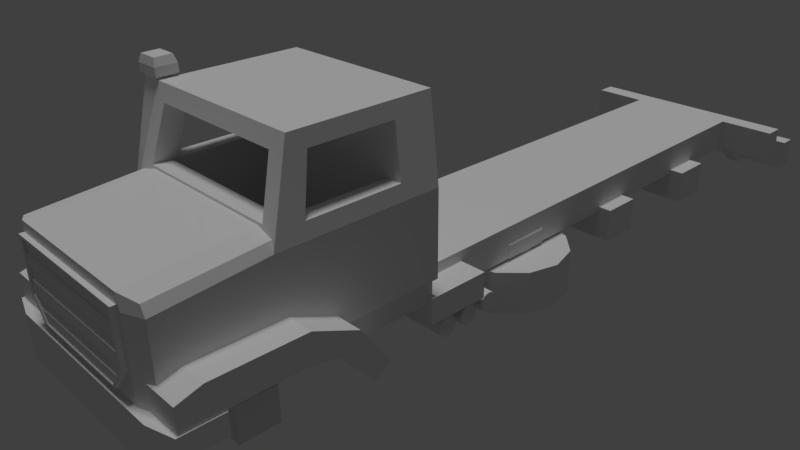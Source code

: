 # Source: Zetros.blend  (saved by Blender 2.78.0; exported with 4.5.12 LTS)
import bpy
from mathutils import Matrix  # noqa: F401  (used for matrix-valued properties, if any)

bpy.ops.wm.read_factory_settings(use_empty=True)
scene = bpy.context.scene
scene.name = 'Scene'

# ---- collections
col_collection_1 = bpy.data.collections.new('Collection 1'); scene.collection.children.link(col_collection_1)

# ---- materials (node trees are filled in below, after node groups)
mat_zetros = bpy.data.materials.new('zetros')
mat_zetros.alpha_threshold = 0.0
mat_zetros.use_transparent_shadow = False
mat_zetros.roughness = 0.5

# ---- material node trees

# ---- world
world_world = bpy.data.worlds.new('World'); scene.world = world_world
world_world.color = (0.05088, 0.05088, 0.05088)
world_world.use_sun_shadow = False
world_world.sun_shadow_jitter_overblur = 0.0
world_world.cycles.sampling_method = 'MANUAL'

# ---- cameras
cam_camera = bpy.data.cameras.new('Camera')
cam_camera.clip_end = 100.0
cam_camera.lens = 35.0
cam_camera.sensor_width = 32.0
cam_camera.sensor_height = 18.0
cam_camera.ortho_scale = 7.314
cam_camera.dof.focus_distance = 0.0
cam_camera.dof.aperture_fstop = 128.0

# ---- lights
light_hemi = bpy.data.lights.new('Hemi', 'SUN')
light_hemi.transmission_factor = 0.0
light_hemi.angle = 0.1993
light_hemi.energy = 1.0
light_hemi.shadow_buffer_clip_start = 0.5
light_hemi.shadow_soft_size = 0.1
light_hemi.shadow_cascade_max_distance = 1000.0

# ---- meshes
me_cube_009 = bpy.data.meshes.new('Cube.009')
me_cube_009.from_pydata([(0.5649, 7.112, -0.9883), (0.5649, 7.112, -3.609), (0.09983, 6.853, -0.9883), (0.09983, 6.853, -3.609), (-0.2406, 6.146, -0.9883), (-0.2406, 6.146, -3.609), (-0.3653, 5.18, -0.9883), (-0.3653, 5.18, -3.609), (-0.2406, 4.214, -0.9883), (-0.2406, 4.214, -3.609), (0.09983, 3.507, -0.9883), (0.09983, 3.507, -3.609), (0.5649, 3.248, -0.9883), (0.5649, 3.248, -3.609), (1.03, 3.507, -0.9883), (1.03, 3.507, -3.609), (1.37, 4.214, -0.9883), (1.37, 4.214, -3.609), (1.495, 5.18, -0.9883), (1.495, 5.18, -3.609), (1.37, 6.146, -0.9883), (1.37, 6.146, -3.609), (1.03, 6.853, -0.9883), (1.03, 6.853, -3.609), (0.7706, 4.272, -0.8022), (0.7706, 5.837, -0.8022), (0.9571, 4.272, -0.8022), (0.9571, 4.272, 0.0245), (0.9571, 5.837, -0.8022), (0.9571, 5.837, 0.0245), (0.7706, 4.272, 0.2776), (0.7706, 5.837, 0.2776), (0.9121, 5.837, 0.2776), (0.9121, 4.272, 0.2776), (0.5649, 5.953, -0.3197), (0.5649, 5.953, -1.368), (0.3789, 5.849, -0.3197), (0.3789, 5.849, -1.368), (0.2427, 5.566, -0.3197), (0.2427, 5.566, -1.368), (0.1928, 5.18, -0.3197), (0.1928, 5.18, -1.368), (0.2427, 4.793, -0.3197), (0.2427, 4.793, -1.368), (0.3789, 4.511, -0.3197), (0.3789, 4.511, -1.368), (0.5649, 4.407, -0.3197), (0.5649, 4.407, -1.368), (0.7509, 4.511, -0.3197), (0.7509, 4.511, -1.368), (0.8871, 4.793, -0.3197), (0.8871, 4.793, -1.368), (0.937, 5.18, -0.3197), (0.937, 5.18, -1.368), (0.8871, 5.566, -0.3197), (0.8871, 5.566, -1.368), (0.7509, 5.849, -0.3197), (0.7509, 5.849, -1.368), (0.3196, 8.649, -2.292), (0.3196, 8.649, -0.8334), (-0.3196, 8.649, -2.292), (-0.3196, 8.649, -0.8334), (0.3196, 14.84, -2.292), (0.3196, 14.84, -0.8334), (-0.3196, 14.84, -2.292), (-0.3196, 14.84, -0.8334), (-1.132, 13.3, -2.604), (-1.132, 13.3, -0.5209), (-1.132, 14.63, -2.604), (-1.132, 14.63, -0.5209), (1.132, 13.3, -2.604), (1.132, 13.3, -0.5209), (1.132, 14.63, -2.604), (1.132, 14.63, -0.5209), (-1.132, 8.907, -2.604), (-1.132, 8.907, -0.5209), (-1.132, 10.23, -2.604), (-1.132, 10.23, -0.5209), (1.132, 8.907, -2.604), (1.132, 8.907, -0.5209), (1.132, 10.23, -2.604), (1.132, 10.23, -0.5209), (-0.88, 16.87, -0.7995), (-0.88, 16.87, 1.201), (0.88, 16.87, -0.7995), (0.88, 16.87, 1.201), (-1.0, -7.051, -0.7995), (-1.0, -7.051, 1.201), (1.0, -7.051, 1.201), (1.0, -7.051, -0.7995), (-0.88, 17.54, 1.201), (-0.88, 17.54, -0.7995), (0.88, 17.54, 1.201), (0.88, 17.54, -0.7995), (-0.616, 17.54, 1.201), (-0.616, 17.54, -0.7995), (0.6556, 17.54, 1.201), (0.6556, 17.54, -0.7995), (-1.775, 16.87, 1.201), (-1.775, 16.87, -0.7995), (1.775, 16.87, 1.201), (1.775, 16.87, -0.7995), (-1.775, 17.54, 1.201), (-1.775, 17.54, -0.7995), (1.775, 17.54, 1.201), (1.775, 17.54, -0.7995), (-0.88, 18.69, -0.8649), (-0.88, 18.69, -2.865), (0.6556, 18.69, -0.8649), (0.88, 18.69, -0.8649), (0.88, 18.69, -2.865), (-0.616, 18.69, -2.865), (-0.616, 18.69, -0.8649), (0.6556, 18.69, -2.865), (-0.88, 19.2, -0.8649), (-0.88, 19.2, -2.865), (0.6556, 19.2, -0.8649), (0.88, 19.2, -0.8649), (0.88, 19.2, -2.865), (-0.616, 19.2, -2.865), (-0.616, 19.2, -0.8649), (0.6556, 19.2, -2.865), (-1.609, 19.2, -0.8649), (-1.609, 19.2, -2.865), (1.609, 19.2, -0.8649), (1.609, 19.2, -2.865), (-1.609, 19.74, -0.8649), (-1.609, 19.74, -2.865), (1.609, 19.74, -0.8649), (1.609, 19.74, -2.865), (-1.793, 2.263, -1.873), (-1.793, 2.263, 0.8911), (-1.793, 4.613, -1.873), (-1.793, 4.613, 0.8911), (-0.9553, 2.263, -1.873), (-0.9553, 2.263, 0.8911), (-0.9553, 4.613, -1.873), (-0.9553, 4.613, 0.8911), (-1.751, 2.126, -1.735), (-1.751, 2.126, 0.7529), (-1.751, 4.751, 0.7529), (-1.751, 4.751, -1.735), (-0.9971, 4.751, 0.7529), (-0.9971, 4.751, -1.735), (-0.9971, 2.126, 0.7529), (-0.9971, 2.126, -1.735), (-1.793, 4.378, 0.8911), (-1.793, 4.378, -1.873), (-0.9553, 4.378, 0.8911), (-0.9553, 4.378, -1.873), (-1.793, 2.792, -1.873), (-0.9553, 2.792, 0.8911), (-1.793, 2.792, 0.8911), (-0.9553, 2.792, -1.873), (-1.793, 2.527, -1.873), (-0.9553, 2.527, 0.8911), (-1.793, 2.527, 0.8911), (-0.9553, 2.527, -1.873), (-1.821, 4.371, 0.9853), (-1.821, 4.604, 0.9853), (-1.821, 4.604, -1.967), (-0.9267, 4.604, 0.9853), (-0.9267, 4.604, -1.967), (-0.9267, 4.371, -1.967), (-1.821, 4.371, -1.967), (-0.9267, 4.371, 0.9853), (-1.821, 2.537, 0.9853), (-1.821, 2.799, 0.9853), (-0.9267, 2.537, -1.967), (-0.9267, 2.799, -1.967), (-1.821, 2.799, -1.967), (-0.9267, 2.799, 0.9853), (-1.821, 2.537, -1.967), (-0.9267, 2.537, 0.9853), (-0.9267, 4.604, 0.3949), (-0.9267, 4.371, 0.3949), (-0.9267, 2.799, 0.3949), (-0.9267, 2.537, 0.3949), (-0.9267, 4.604, -1.061), (-0.9267, 4.371, -1.061), (-0.9267, 2.799, -1.061), (-0.9267, 2.537, -1.061), (-0.8545, 4.604, -1.061), (-0.8545, 4.371, -1.061), (-0.8545, 2.799, -1.061), (-0.8545, 2.537, -1.061), (-0.7271, 2.537, 0.3949), (-0.7271, 2.799, 0.3949), (-0.7271, 4.371, 0.3949), (-0.7271, 4.604, 0.3949), (-0.7271, 4.604, -0.8698), (-0.7271, 4.371, -0.8698), (-0.7271, 2.799, -0.8698), (-0.7271, 2.537, -0.8698), (0.5799, 0.7289, -1.446), (0.5799, 0.7289, -0.9307), (0.5799, 0.7807, -1.446), (0.5799, 0.7807, -0.9307), (1.301, 0.7289, -1.446), (1.301, 0.7289, -0.9307), (1.301, 0.7807, -1.446), (1.301, 0.7807, -0.9307), (0.5799, 1.613, -1.446), (0.5799, 1.613, -0.9307), (0.5799, 1.665, -1.446), (0.5799, 1.665, -0.9307), (1.301, 1.613, -1.446), (1.301, 1.613, -0.9307), (1.301, 1.665, -1.446), (1.301, 1.665, -0.9307), (0.3925, 0.7066, -1.741), (0.3925, 0.7066, -1.226), (0.3925, 2.626, -1.741), (0.3925, 2.626, -1.226), (0.6824, 0.7066, -1.741), (0.6824, 0.7066, -1.226), (0.6824, 2.626, -1.741), (0.6824, 2.626, -1.226), (0.9388, 0.7066, -1.741), (0.9388, 0.7066, -1.226), (0.9388, 2.626, -1.741), (0.9388, 2.626, -1.226), (1.229, 0.7066, -1.741), (1.229, 0.7066, -1.226), (1.229, 2.626, -1.741), (1.229, 2.626, -1.226), (1.361, 2.767, -1.438), (0.3536, 2.767, -1.438), (1.361, 2.726, -1.147), (0.3536, 2.726, -1.147), (1.361, 2.613, -0.9338), (0.3536, 2.613, -0.9337), (1.361, 2.458, -0.8558), (0.3536, 2.458, -0.8558), (1.361, 2.304, -0.9338), (0.3536, 2.304, -0.9337), (1.361, 2.19, -1.147), (0.3536, 2.19, -1.147), (1.361, 2.149, -1.438), (0.3536, 2.149, -1.438), (1.361, 2.19, -1.729), (0.3536, 2.19, -1.729), (1.361, 2.304, -1.942), (0.3536, 2.304, -1.942), (1.361, 2.458, -2.02), (0.3536, 2.458, -2.02), (1.361, 2.613, -1.942), (0.3536, 2.613, -1.942), (1.361, 2.726, -1.729), (0.3536, 2.726, -1.729), (1.361, 1.939, -1.555), (0.3536, 1.939, -1.555), (1.361, 1.898, -1.264), (0.3536, 1.898, -1.264), (1.361, 1.785, -1.051), (0.3536, 1.785, -1.051), (1.361, 1.63, -0.973), (0.3536, 1.63, -0.973), (1.361, 1.476, -1.051), (0.3536, 1.476, -1.051), (1.361, 1.362, -1.264), (0.3536, 1.362, -1.264), (1.361, 1.321, -1.555), (0.3536, 1.321, -1.555), (1.361, 1.362, -1.846), (0.3536, 1.362, -1.846), (1.361, 1.476, -2.059), (0.3536, 1.476, -2.059), (1.361, 1.63, -2.137), (0.3536, 1.63, -2.137), (1.361, 1.785, -2.059), (0.3536, 1.785, -2.059), (1.361, 1.898, -1.846), (0.3536, 1.898, -1.846), (1.361, 1.118, -1.555), (0.3536, 1.118, -1.555), (1.361, 1.076, -1.264), (0.3536, 1.076, -1.264), (1.361, 0.9632, -1.051), (0.3536, 0.9632, -1.051), (1.361, 0.8086, -0.973), (0.3536, 0.8086, -0.973), (1.361, 0.654, -1.051), (0.3536, 0.654, -1.051), (1.361, 0.5409, -1.264), (0.3536, 0.5409, -1.264), (1.361, 0.4995, -1.555), (0.3536, 0.4995, -1.555), (1.361, 0.5409, -1.846), (0.3536, 0.5409, -1.846), (1.361, 0.654, -2.059), (0.3536, 0.654, -2.059), (1.361, 0.8086, -2.137), (0.3536, 0.8086, -2.137), (1.361, 0.9632, -2.059), (0.3536, 0.9632, -2.059), (1.361, 1.076, -1.846), (0.3536, 1.076, -1.846), (0.7939, 0.2066, -0.9452), (0.7939, 0.2066, 0.5748), (0.7939, 2.207, -0.9452), (0.7939, 2.207, 0.5748), (1.374, 0.2066, -0.9452), (1.374, 0.2066, 0.5748), (1.374, 2.207, -0.9452), (1.374, 2.207, 0.5748)], [], [(0, 1, 3, 2), (2, 3, 5, 4), (4, 5, 7, 6), (6, 7, 9, 8), (8, 9, 11, 10), (10, 11, 13, 12), (12, 13, 15, 14), (14, 15, 17, 16), (16, 17, 19, 18), (18, 19, 21, 20), (3, 1, 23, 21, 19, 17, 15, 13, 11, 9, 7, 5), (20, 21, 23, 22), (22, 23, 1, 0), (0, 2, 4, 6, 8, 10, 12, 14, 16, 18, 20, 22), (177, 186, 187, 176), (159, 160, 164, 158), (29, 27, 26, 28), (25, 31, 32, 29, 28), (24, 25, 28, 26), (33, 32, 31, 30), (27, 29, 32, 33), (34, 35, 37, 36), (36, 37, 39, 38), (38, 39, 41, 40), (40, 41, 43, 42), (42, 43, 45, 44), (44, 45, 47, 46), (46, 47, 49, 48), (48, 49, 51, 50), (50, 51, 53, 52), (52, 53, 55, 54), (37, 35, 57, 55, 53, 51, 49, 47, 45, 43, 41, 39), (54, 55, 57, 56), (56, 57, 35, 34), (34, 36, 38, 40, 42, 44, 46, 48, 50, 52, 54, 56), (59, 61, 60, 58), (61, 65, 64, 60), (65, 63, 62, 64), (63, 59, 58, 62), (58, 60, 64, 62), (63, 65, 61, 59), (67, 69, 68, 66), (69, 73, 72, 68), (73, 71, 70, 72), (71, 67, 66, 70), (66, 68, 72, 70), (71, 73, 69, 67), (75, 77, 76, 74), (77, 81, 80, 76), (81, 79, 78, 80), (79, 75, 74, 78), (74, 76, 80, 78), (79, 81, 77, 75), (82, 86, 87, 83), (154, 156, 166, 172), (82, 99, 103, 91, 95, 97, 93, 105, 101, 84, 89, 86), (175, 188, 189, 174), (90, 91, 103, 102), (96, 92, 109, 108), (167, 170, 172, 166), (94, 96, 97, 95), (100, 101, 105, 104), (99, 98, 102, 103), (85, 84, 101, 100), (82, 83, 98, 99), (93, 92, 104, 105), (93, 97, 113, 110), (174, 189, 190, 182, 178), (90, 94, 112, 106), (95, 91, 107, 111), (110, 113, 121, 119, 111, 107, 115, 123, 127, 129, 125, 118), (148, 149, 163, 179, 175, 165), (106, 112, 120, 116, 108, 109, 117, 124, 128, 126, 122, 114), (91, 90, 106, 114, 115, 107), (117, 118, 125, 124), (119, 121, 116, 120), (124, 125, 129, 128), (123, 122, 126, 127), (115, 114, 122, 123), (146, 147, 150, 152), (108, 116, 121, 113, 97, 96), (134, 135, 144, 145), (151, 153, 149, 148), (135, 131, 139, 144), (150, 153, 169, 170), (137, 133, 159, 161), (136, 132, 141, 143), (133, 137, 142, 140), (110, 118, 117, 109, 92, 93), (130, 134, 145, 138), (88, 87, 86, 89), (137, 136, 143, 142), (151, 148, 146, 152), (150, 147, 149, 153), (156, 155, 173, 166), (149, 147, 164, 163), (111, 119, 120, 112, 94, 95), (146, 148, 165, 158), (135, 155, 156, 131), (130, 154, 157, 134), (152, 150, 170, 167), (85, 88, 89, 84), (164, 160, 162, 163), (165, 161, 159, 158), (178, 179, 163, 162), (172, 170, 169, 168), (173, 171, 167, 166), (180, 181, 168, 169), (157, 154, 172, 168), (136, 137, 161, 174, 178, 162), (151, 152, 167, 171), (132, 136, 162, 160), (153, 151, 171, 176, 180, 169), (139, 138, 145, 144), (155, 157, 168, 181, 177, 173), (142, 143, 141, 140), (171, 173, 177, 176), (161, 165, 175, 174), (156, 154, 130, 131), (27, 33, 30, 24, 26), (147, 146, 158, 164), (128, 129, 127, 126), (131, 130, 138, 139), (135, 134, 157, 155), (85, 100, 104, 92, 96, 94, 90, 102, 98, 83, 87, 88), (132, 133, 140, 141), (133, 132, 160, 159), (179, 178, 182, 183), (180, 176, 187, 192, 184), (183, 191, 188, 175, 179), (185, 184, 192, 193), (181, 180, 184, 185), (24, 30, 31, 25), (187, 186, 193, 192), (189, 188, 191, 190), (183, 182, 190, 191), (195, 197, 196, 194), (197, 201, 200, 196), (201, 199, 198, 200), (199, 195, 194, 198), (194, 196, 200, 198), (199, 201, 197, 195), (203, 205, 204, 202), (205, 209, 208, 204), (209, 207, 206, 208), (207, 203, 202, 206), (202, 204, 208, 206), (207, 209, 205, 203), (211, 213, 212, 210), (213, 217, 216, 212), (217, 215, 214, 216), (215, 211, 210, 214), (210, 212, 216, 214), (215, 217, 213, 211), (219, 221, 220, 218), (221, 225, 224, 220), (225, 223, 222, 224), (223, 219, 218, 222), (218, 220, 224, 222), (223, 225, 221, 219), (226, 227, 229, 228), (228, 229, 231, 230), (230, 231, 233, 232), (232, 233, 235, 234), (234, 235, 237, 236), (236, 237, 239, 238), (238, 239, 241, 240), (240, 241, 243, 242), (242, 243, 245, 244), (244, 245, 247, 246), (229, 227, 249, 247, 245, 243, 241, 239, 237, 235, 233, 231), (246, 247, 249, 248), (248, 249, 227, 226), (226, 228, 230, 232, 234, 236, 238, 240, 242, 244, 246, 248), (250, 251, 253, 252), (252, 253, 255, 254), (254, 255, 257, 256), (256, 257, 259, 258), (258, 259, 261, 260), (260, 261, 263, 262), (262, 263, 265, 264), (264, 265, 267, 266), (266, 267, 269, 268), (268, 269, 271, 270), (253, 251, 273, 271, 269, 267, 265, 263, 261, 259, 257, 255), (270, 271, 273, 272), (272, 273, 251, 250), (250, 252, 254, 256, 258, 260, 262, 264, 266, 268, 270, 272), (274, 275, 277, 276), (276, 277, 279, 278), (278, 279, 281, 280), (280, 281, 283, 282), (282, 283, 285, 284), (284, 285, 287, 286), (286, 287, 289, 288), (288, 289, 291, 290), (290, 291, 293, 292), (292, 293, 295, 294), (277, 275, 297, 295, 293, 291, 289, 287, 285, 283, 281, 279), (294, 295, 297, 296), (296, 297, 275, 274), (274, 276, 278, 280, 282, 284, 286, 288, 290, 292, 294, 296), (299, 301, 300, 298), (301, 305, 304, 300), (305, 303, 302, 304), (303, 299, 298, 302), (298, 300, 304, 302), (303, 305, 301, 299), (185, 193, 186, 177, 181)])
_uv = me_cube_009.uv_layers.new(name='UVMap')
_uv.uv.foreach_set('vector', [0.4796, 0.2419, 0.537, 0.2419, 0.537, 0.2993, 0.4796, 0.2993, 0.4796, 0.2419, 0.537, 0.2419, 0.537, 0.2993, 0.4796, 0.2993, 0.4796, 0.2419, 0.537, 0.2419, 0.537, 0.2993, 0.4796, 0.2993, 0.4796, 0.2419, 0.537, 0.2419, 0.537, 0.2993, 0.4796, 0.2993, 0.4796, 0.2419, 0.537, 0.2419, 0.537, 0.2993, 0.4796, 0.2993, 0.4796, 0.2419, 0.537, 0.2419, 0.537, 0.2993, 0.4796, 0.2993, 0.4796, 0.2419, 0.537, 0.2419, 0.537, 0.2993, 0.4796, 0.2993, 0.4796, 0.2419, 0.537, 0.2419, 0.537, 0.2993, 0.4796, 0.2993, 0.4796, 0.2419, 0.537, 0.2419, 0.537, 0.2993, 0.4796, 0.2993, 0.4796, 0.2419, 0.537, 0.2419, 0.537, 0.2993, 0.4796, 0.2993, 0.5083, 0.2993, 0.5226, 0.2954, 0.5331, 0.2849, 0.537, 0.2706, 0.5331, 0.2562, 0.5226, 0.2457, 0.5083, 0.2419, 0.4939, 0.2457, 0.4834, 0.2562, 0.4796, 0.2706, 0.4834, 0.2849, 0.4939, 0.2954, 0.4796, 0.2419, 0.537, 0.2419, 0.537, 0.2993, 0.4796, 0.2993, 0.4796, 0.2419, 0.537, 0.2419, 0.537, 0.2993, 0.4796, 0.2993, 0.5083, 0.2993, 0.5226, 0.2954, 0.5331, 0.2849, 0.537, 0.2706, 0.5331, 0.2562, 0.5226, 0.2457, 0.5083, 0.2419, 0.4939, 0.2457, 0.4834, 0.2562, 0.4796, 0.2706, 0.4834, 0.2849, 0.4939, 0.2954, 0.5651, 0.2349, 0.5766, 0.2349, 0.5766, 0.2458, 0.5651, 0.2458, 0.5139, 0.3204, 0.5139, 0.3204, 0.5139, 0.3108, 0.5139, 0.3108, 0.1368, 0.2693, 0.1368, 0.2616, 0.1368, 0.2616, 0.1368, 0.2693, 0.1356, 0.2693, 0.1356, 0.2693, 0.1365, 0.2693, 0.1368, 0.2693, 0.1368, 0.2693, 0.1356, 0.2616, 0.1356, 0.2693, 0.1368, 0.2693, 0.1368, 0.2616, 0.1365, 0.2616, 0.1365, 0.2693, 0.1356, 0.2693, 0.1356, 0.2616, 0.1368, 0.2616, 0.1368, 0.2693, 0.1365, 0.2693, 0.1365, 0.2616, 0.1342, 0.2699, 0.1342, 0.2699, 0.1329, 0.2694, 0.1329, 0.2694, 0.1329, 0.2694, 0.1329, 0.2694, 0.132, 0.268, 0.132, 0.268, 0.132, 0.268, 0.132, 0.268, 0.1316, 0.2661, 0.1316, 0.2661, 0.1316, 0.2661, 0.1316, 0.2661, 0.132, 0.2642, 0.132, 0.2642, 0.132, 0.2642, 0.132, 0.2642, 0.1329, 0.2628, 0.1329, 0.2628, 0.1329, 0.2628, 0.1329, 0.2628, 0.1342, 0.2623, 0.1342, 0.2623, 0.1342, 0.2623, 0.1342, 0.2623, 0.1354, 0.2628, 0.1354, 0.2628, 0.1354, 0.2628, 0.1354, 0.2628, 0.1363, 0.2642, 0.1363, 0.2642, 0.1363, 0.2642, 0.1363, 0.2642, 0.1367, 0.2661, 0.1367, 0.2661, 0.1367, 0.2661, 0.1367, 0.2661, 0.1363, 0.268, 0.1363, 0.268, 0.1329, 0.2694, 0.1342, 0.2699, 0.1354, 0.2694, 0.1363, 0.268, 0.1367, 0.2661, 0.1363, 0.2642, 0.1354, 0.2628, 0.1342, 0.2623, 0.1329, 0.2628, 0.132, 0.2642, 0.1316, 0.2661, 0.132, 0.268, 0.1363, 0.268, 0.1363, 0.268, 0.1354, 0.2694, 0.1354, 0.2694, 0.1354, 0.2694, 0.1354, 0.2694, 0.1342, 0.2699, 0.1342, 0.2699, 0.1342, 0.2699, 0.1329, 0.2694, 0.132, 0.268, 0.1316, 0.2661, 0.132, 0.2642, 0.1329, 0.2628, 0.1342, 0.2623, 0.1354, 0.2628, 0.1363, 0.2642, 0.1367, 0.2661, 0.1363, 0.268, 0.1354, 0.2694, 0.1325, 0.2831, 0.1281, 0.2831, 0.1281, 0.2831, 0.1325, 0.2831, 0.1281, 0.2831, 0.1281, 0.3135, 0.1281, 0.3135, 0.1281, 0.2831, 0.1281, 0.3135, 0.1325, 0.3135, 0.1325, 0.3135, 0.1281, 0.3135, 0.1325, 0.3135, 0.1325, 0.2831, 0.1325, 0.2831, 0.1325, 0.3135, 0.1325, 0.2831, 0.1281, 0.2831, 0.1281, 0.3135, 0.1325, 0.3135, 0.1325, 0.3135, 0.1281, 0.3135, 0.1281, 0.2831, 0.1325, 0.2831, 0.1226, 0.3059, 0.1226, 0.3125, 0.1226, 0.3125, 0.1226, 0.3059, 0.1226, 0.3125, 0.138, 0.3125, 0.138, 0.3125, 0.1226, 0.3125, 0.138, 0.3125, 0.138, 0.3059, 0.138, 0.3059, 0.138, 0.3125, 0.138, 0.3059, 0.1226, 0.3059, 0.1226, 0.3059, 0.138, 0.3059, 0.1226, 0.3059, 0.1226, 0.3125, 0.138, 0.3125, 0.138, 0.3059, 0.138, 0.3059, 0.138, 0.3125, 0.1226, 0.3125, 0.1226, 0.3059, 0.1226, 0.2844, 0.1226, 0.2909, 0.1226, 0.2909, 0.1226, 0.2844, 0.1226, 0.2909, 0.138, 0.2909, 0.138, 0.2909, 0.1226, 0.2909, 0.138, 0.2909, 0.138, 0.2844, 0.138, 0.2844, 0.138, 0.2909, 0.138, 0.2844, 0.1226, 0.2844, 0.1226, 0.2844, 0.138, 0.2844, 0.1226, 0.2844, 0.1226, 0.2909, 0.138, 0.2909, 0.138, 0.2844, 0.138, 0.2844, 0.138, 0.2909, 0.1226, 0.2909, 0.1226, 0.2844, 0.1243, 0.3235, 0.1235, 0.2061, 0.1235, 0.2061, 0.1243, 0.3235, 0.5155, 0.2345, 0.5155, 0.2345, 0.5139, 0.2349, 0.5139, 0.2349, 0.1243, 0.3235, 0.1183, 0.3235, 0.1183, 0.3267, 0.1243, 0.3267, 0.1261, 0.3267, 0.1348, 0.3267, 0.1363, 0.3267, 0.1424, 0.3267, 0.1424, 0.3235, 0.1363, 0.3235, 0.1371, 0.2061, 0.1235, 0.2061, 0.5651, 0.3108, 0.5766, 0.3108, 0.5766, 0.3204, 0.5651, 0.3204, 0.1243, 0.3267, 0.1243, 0.3267, 0.1183, 0.3267, 0.1183, 0.3267, 0.1348, 0.3267, 0.1363, 0.3267, 0.1363, 0.3324, 0.1348, 0.3324, 0.5139, 0.2458, 0.5139, 0.2458, 0.5139, 0.2349, 0.5139, 0.2349, 0.1261, 0.3267, 0.1348, 0.3267, 0.1348, 0.3267, 0.1261, 0.3267, 0.1424, 0.3235, 0.1424, 0.3235, 0.1424, 0.3267, 0.1424, 0.3267, 0.1183, 0.3235, 0.1183, 0.3235, 0.1183, 0.3267, 0.1183, 0.3267, 0.1363, 0.3235, 0.1363, 0.3235, 0.1424, 0.3235, 0.1424, 0.3235, 0.1243, 0.3235, 0.1243, 0.3235, 0.1183, 0.3235, 0.1183, 0.3235, 0.1363, 0.3267, 0.1363, 0.3267, 0.1424, 0.3267, 0.1424, 0.3267, 0.1363, 0.3267, 0.1348, 0.3267, 0.1348, 0.3324, 0.1363, 0.3324, 0.5651, 0.3204, 0.5766, 0.3204, 0.5766, 0.3204, 0.5693, 0.3204, 0.5651, 0.3204, 0.1243, 0.3267, 0.1261, 0.3267, 0.1261, 0.3324, 0.1243, 0.3324, 0.1261, 0.3267, 0.1243, 0.3267, 0.1243, 0.3324, 0.1261, 0.3324, 0.1363, 0.3324, 0.1348, 0.3324, 0.1348, 0.3349, 0.1261, 0.3349, 0.1261, 0.3324, 0.1243, 0.3324, 0.1243, 0.3349, 0.1194, 0.3349, 0.1194, 0.3376, 0.1413, 0.3376, 0.1413, 0.3349, 0.1363, 0.3349, 0.5635, 0.3111, 0.5635, 0.3111, 0.5651, 0.3108, 0.5651, 0.3108, 0.5651, 0.3108, 0.5651, 0.3108, 0.1243, 0.3324, 0.1261, 0.3324, 0.1261, 0.3349, 0.1348, 0.3349, 0.1348, 0.3324, 0.1363, 0.3324, 0.1363, 0.3349, 0.1413, 0.3349, 0.1413, 0.3376, 0.1194, 0.3376, 0.1194, 0.3349, 0.1243, 0.3349, 0.1243, 0.3267, 0.1243, 0.3267, 0.1243, 0.3324, 0.1243, 0.3349, 0.1243, 0.3349, 0.1243, 0.3324, 0.1363, 0.3349, 0.1363, 0.3349, 0.1413, 0.3349, 0.1413, 0.3349, 0.1261, 0.3349, 0.1348, 0.3349, 0.1348, 0.3349, 0.1261, 0.3349, 0.1413, 0.3349, 0.1413, 0.3349, 0.1413, 0.3376, 0.1413, 0.3376, 0.1194, 0.3349, 0.1194, 0.3349, 0.1194, 0.3376, 0.1194, 0.3376, 0.1243, 0.3349, 0.1243, 0.3349, 0.1194, 0.3349, 0.1194, 0.3349, 0.776, 0.2954, 0.776, 0.2954, 0.776, 0.2298, 0.776, 0.2298, 0.1348, 0.3324, 0.1348, 0.3349, 0.1348, 0.3349, 0.1348, 0.3324, 0.1348, 0.3267, 0.1348, 0.3267, 0.8239, 0.208, 0.8239, 0.208, 0.8215, 0.2023, 0.8215, 0.2023, 0.8239, 0.2298, 0.8239, 0.2298, 0.8239, 0.2954, 0.8239, 0.2954, 0.8239, 0.208, 0.776, 0.208, 0.7784, 0.2023, 0.8215, 0.2023, 0.5155, 0.2455, 0.5635, 0.2455, 0.5651, 0.2458, 0.5139, 0.2458, 0.5635, 0.3208, 0.5155, 0.3208, 0.5139, 0.3204, 0.5651, 0.3204, 0.8239, 0.3052, 0.776, 0.3052, 0.7784, 0.3109, 0.8215, 0.3109, 0.776, 0.3052, 0.8239, 0.3052, 0.8215, 0.3109, 0.7784, 0.3109, 0.1363, 0.3324, 0.1363, 0.3349, 0.1363, 0.3349, 0.1363, 0.3324, 0.1363, 0.3267, 0.1363, 0.3267, 0.776, 0.208, 0.8239, 0.208, 0.8215, 0.2023, 0.7784, 0.2023, 0.1371, 0.2061, 0.1235, 0.2061, 0.1235, 0.2061, 0.1371, 0.2061, 0.8239, 0.3052, 0.8239, 0.3052, 0.8215, 0.3109, 0.8215, 0.3109, 0.8239, 0.2298, 0.8239, 0.2954, 0.776, 0.2954, 0.776, 0.2298, 0.776, 0.2298, 0.776, 0.2954, 0.8239, 0.2954, 0.8239, 0.2298, 0.5155, 0.2345, 0.5635, 0.2345, 0.5651, 0.2349, 0.5139, 0.2349, 0.5635, 0.3111, 0.5155, 0.3111, 0.5139, 0.3108, 0.5651, 0.3108, 0.1261, 0.3324, 0.1261, 0.3349, 0.1261, 0.3349, 0.1261, 0.3324, 0.1261, 0.3267, 0.1261, 0.3267, 0.5155, 0.3111, 0.5635, 0.3111, 0.5651, 0.3108, 0.5139, 0.3108, 0.8239, 0.208, 0.8239, 0.2189, 0.776, 0.2189, 0.776, 0.208, 0.776, 0.208, 0.776, 0.2189, 0.8239, 0.2189, 0.8239, 0.208, 0.5155, 0.2455, 0.5155, 0.2455, 0.5139, 0.2458, 0.5139, 0.2458, 0.1363, 0.3235, 0.1371, 0.2061, 0.1371, 0.2061, 0.1363, 0.3235, 0.5139, 0.3108, 0.5139, 0.3204, 0.5651, 0.3204, 0.5651, 0.3108, 0.5651, 0.3108, 0.5651, 0.3204, 0.5139, 0.3204, 0.5139, 0.3108, 0.5651, 0.3204, 0.5651, 0.3108, 0.5651, 0.3108, 0.5651, 0.3204, 0.5139, 0.2349, 0.5139, 0.2458, 0.5651, 0.2458, 0.5651, 0.2349, 0.5651, 0.2349, 0.5651, 0.2458, 0.5139, 0.2458, 0.5139, 0.2349, 0.5651, 0.2458, 0.5651, 0.2349, 0.5651, 0.2349, 0.5651, 0.2458, 0.5635, 0.2345, 0.5155, 0.2345, 0.5139, 0.2349, 0.5651, 0.2349, 0.5635, 0.3208, 0.5635, 0.3208, 0.5651, 0.3204, 0.5651, 0.3204, 0.5651, 0.3204, 0.5651, 0.3204, 0.5635, 0.2455, 0.5155, 0.2455, 0.5139, 0.2458, 0.5651, 0.2458, 0.5155, 0.3208, 0.5635, 0.3208, 0.5651, 0.3204, 0.5139, 0.3204, 0.5635, 0.2455, 0.5635, 0.2455, 0.5651, 0.2458, 0.5651, 0.2458, 0.5651, 0.2458, 0.5651, 0.2458, 0.7784, 0.2023, 0.7784, 0.2023, 0.8215, 0.2023, 0.8215, 0.2023, 0.5635, 0.2345, 0.5635, 0.2345, 0.5651, 0.2349, 0.5651, 0.2349, 0.5651, 0.2349, 0.5651, 0.2349, 0.8215, 0.3109, 0.8215, 0.3109, 0.7784, 0.3109, 0.7784, 0.3109, 0.5651, 0.2458, 0.5651, 0.2349, 0.5651, 0.2349, 0.5651, 0.2458, 0.5651, 0.3204, 0.5651, 0.3108, 0.5651, 0.3108, 0.5651, 0.3204, 0.776, 0.2189, 0.776, 0.2189, 0.776, 0.208, 0.776, 0.208, 0.1368, 0.2616, 0.1365, 0.2616, 0.1356, 0.2616, 0.1356, 0.2616, 0.1368, 0.2616, 0.5155, 0.3111, 0.5155, 0.3111, 0.5139, 0.3108, 0.5139, 0.3108, 0.1413, 0.3376, 0.1413, 0.3376, 0.1194, 0.3376, 0.1194, 0.3376, 0.776, 0.208, 0.776, 0.208, 0.7784, 0.2023, 0.7784, 0.2023, 0.8239, 0.208, 0.8239, 0.208, 0.8239, 0.2189, 0.8239, 0.2189, 0.1363, 0.3235, 0.1424, 0.3235, 0.1424, 0.3267, 0.1363, 0.3267, 0.1348, 0.3267, 0.1261, 0.3267, 0.1243, 0.3267, 0.1183, 0.3267, 0.1183, 0.3235, 0.1243, 0.3235, 0.1235, 0.2061, 0.1371, 0.2061, 0.776, 0.3052, 0.776, 0.3052, 0.7784, 0.3109, 0.7784, 0.3109, 0.5155, 0.3208, 0.5155, 0.3208, 0.5139, 0.3204, 0.5139, 0.3204, 0.5651, 0.3108, 0.5651, 0.3204, 0.5693, 0.3204, 0.5693, 0.3108, 0.5651, 0.2458, 0.5651, 0.2458, 0.5766, 0.2458, 0.5766, 0.2458, 0.5693, 0.2458, 0.5693, 0.3108, 0.5766, 0.3108, 0.5766, 0.3108, 0.5651, 0.3108, 0.5651, 0.3108, 0.5693, 0.2349, 0.5693, 0.2458, 0.5766, 0.2458, 0.5766, 0.2349, 0.5651, 0.2349, 0.5651, 0.2458, 0.5693, 0.2458, 0.5693, 0.2349, 0.1356, 0.2616, 0.1356, 0.2616, 0.1356, 0.2693, 0.1356, 0.2693, 0.5766, 0.2458, 0.5766, 0.2349, 0.5766, 0.2349, 0.5766, 0.2458, 0.5766, 0.3204, 0.5766, 0.3108, 0.5766, 0.3108, 0.5766, 0.3204, 0.5693, 0.3108, 0.5693, 0.3204, 0.5766, 0.3204, 0.5766, 0.3108, 0.8166, 0.2351, 0.8166, 0.2373, 0.8166, 0.2373, 0.8166, 0.2351, 0.8166, 0.2373, 0.8578, 0.2373, 0.8578, 0.2373, 0.8166, 0.2373, 0.8578, 0.2373, 0.8578, 0.2351, 0.8578, 0.2351, 0.8578, 0.2373, 0.8578, 0.2351, 0.8166, 0.2351, 0.8166, 0.2351, 0.8578, 0.2351, 0.8166, 0.2351, 0.8166, 0.2373, 0.8578, 0.2373, 0.8578, 0.2351, 0.8578, 0.2351, 0.8578, 0.2373, 0.8166, 0.2373, 0.8166, 0.2351, 0.8166, 0.2717, 0.8166, 0.2738, 0.8166, 0.2738, 0.8166, 0.2717, 0.8166, 0.2738, 0.8578, 0.2738, 0.8578, 0.2738, 0.8166, 0.2738, 0.8578, 0.2738, 0.8578, 0.2717, 0.8578, 0.2717, 0.8578, 0.2738, 0.8578, 0.2717, 0.8166, 0.2717, 0.8166, 0.2717, 0.8578, 0.2717, 0.8166, 0.2717, 0.8166, 0.2738, 0.8578, 0.2738, 0.8578, 0.2717, 0.8578, 0.2717, 0.8578, 0.2738, 0.8166, 0.2738, 0.8166, 0.2717, 0.8058, 0.2342, 0.8058, 0.3135, 0.8058, 0.3135, 0.8058, 0.2342, 0.8058, 0.3135, 0.8224, 0.3135, 0.8224, 0.3135, 0.8058, 0.3135, 0.8224, 0.3135, 0.8224, 0.2342, 0.8224, 0.2342, 0.8224, 0.3135, 0.8224, 0.2342, 0.8058, 0.2342, 0.8058, 0.2342, 0.8224, 0.2342, 0.8058, 0.2342, 0.8058, 0.3135, 0.8224, 0.3135, 0.8224, 0.2342, 0.8224, 0.2342, 0.8224, 0.3135, 0.8058, 0.3135, 0.8058, 0.2342, 0.8371, 0.2342, 0.8371, 0.3135, 0.8371, 0.3135, 0.8371, 0.2342, 0.8371, 0.3135, 0.8537, 0.3135, 0.8537, 0.3135, 0.8371, 0.3135, 0.8537, 0.3135, 0.8537, 0.2342, 0.8537, 0.2342, 0.8537, 0.3135, 0.8537, 0.2342, 0.8371, 0.2342, 0.8371, 0.2342, 0.8537, 0.2342, 0.8371, 0.2342, 0.8371, 0.3135, 0.8537, 0.3135, 0.8537, 0.2342, 0.8537, 0.2342, 0.8537, 0.3135, 0.8371, 0.3135, 0.8371, 0.2342, 0.8613, 0.3194, 0.8036, 0.3194, 0.8036, 0.3177, 0.8613, 0.3177, 0.8613, 0.3177, 0.8036, 0.3177, 0.8036, 0.313, 0.8613, 0.313, 0.8613, 0.313, 0.8036, 0.313, 0.8036, 0.3066, 0.8613, 0.3066, 0.8613, 0.3066, 0.8036, 0.3066, 0.8036, 0.3002, 0.8613, 0.3002, 0.8613, 0.3002, 0.8036, 0.3002, 0.8036, 0.2956, 0.8613, 0.2956, 0.8613, 0.2956, 0.8036, 0.2956, 0.8036, 0.2938, 0.8613, 0.2938, 0.8613, 0.2938, 0.8036, 0.2938, 0.8036, 0.2956, 0.8613, 0.2956, 0.8613, 0.2956, 0.8036, 0.2956, 0.8036, 0.3002, 0.8613, 0.3002, 0.8613, 0.3002, 0.8036, 0.3002, 0.8036, 0.3066, 0.8613, 0.3066, 0.8613, 0.3066, 0.8036, 0.3066, 0.8036, 0.313, 0.8613, 0.313, 0.8036, 0.3177, 0.8036, 0.3194, 0.8036, 0.3177, 0.8036, 0.313, 0.8036, 0.3066, 0.8036, 0.3002, 0.8036, 0.2956, 0.8036, 0.2938, 0.8036, 0.2956, 0.8036, 0.3002, 0.8036, 0.3066, 0.8036, 0.313, 0.8613, 0.313, 0.8036, 0.313, 0.8036, 0.3177, 0.8613, 0.3177, 0.8613, 0.3177, 0.8036, 0.3177, 0.8036, 0.3194, 0.8613, 0.3194, 0.8613, 0.3194, 0.8613, 0.3177, 0.8613, 0.313, 0.8613, 0.3066, 0.8613, 0.3002, 0.8613, 0.2956, 0.8613, 0.2938, 0.8613, 0.2956, 0.8613, 0.3002, 0.8613, 0.3066, 0.8613, 0.313, 0.8613, 0.3177, 0.8613, 0.2852, 0.8036, 0.2852, 0.8036, 0.2835, 0.8613, 0.2835, 0.8613, 0.2835, 0.8036, 0.2835, 0.8036, 0.2788, 0.8613, 0.2788, 0.8613, 0.2788, 0.8036, 0.2788, 0.8036, 0.2724, 0.8613, 0.2724, 0.8613, 0.2724, 0.8036, 0.2724, 0.8036, 0.266, 0.8613, 0.266, 0.8613, 0.266, 0.8036, 0.266, 0.8036, 0.2613, 0.8613, 0.2613, 0.8613, 0.2613, 0.8036, 0.2613, 0.8036, 0.2596, 0.8613, 0.2596, 0.8613, 0.2596, 0.8036, 0.2596, 0.8036, 0.2613, 0.8613, 0.2613, 0.8613, 0.2613, 0.8036, 0.2613, 0.8036, 0.266, 0.8613, 0.266, 0.8613, 0.266, 0.8036, 0.266, 0.8036, 0.2724, 0.8613, 0.2724, 0.8613, 0.2724, 0.8036, 0.2724, 0.8036, 0.2788, 0.8613, 0.2788, 0.8036, 0.2835, 0.8036, 0.2852, 0.8036, 0.2835, 0.8036, 0.2788, 0.8036, 0.2724, 0.8036, 0.266, 0.8036, 0.2613, 0.8036, 0.2596, 0.8036, 0.2613, 0.8036, 0.266, 0.8036, 0.2724, 0.8036, 0.2788, 0.8613, 0.2788, 0.8036, 0.2788, 0.8036, 0.2835, 0.8613, 0.2835, 0.8613, 0.2835, 0.8036, 0.2835, 0.8036, 0.2852, 0.8613, 0.2852, 0.8613, 0.2852, 0.8613, 0.2835, 0.8613, 0.2788, 0.8613, 0.2724, 0.8613, 0.266, 0.8613, 0.2613, 0.8613, 0.2596, 0.8613, 0.2613, 0.8613, 0.266, 0.8613, 0.2724, 0.8613, 0.2788, 0.8613, 0.2835, 0.8613, 0.2512, 0.8036, 0.2512, 0.8036, 0.2495, 0.8613, 0.2495, 0.8613, 0.2495, 0.8036, 0.2495, 0.8036, 0.2448, 0.8613, 0.2448, 0.8613, 0.2448, 0.8036, 0.2448, 0.8036, 0.2384, 0.8613, 0.2384, 0.8613, 0.2384, 0.8036, 0.2384, 0.8036, 0.232, 0.8613, 0.232, 0.8613, 0.232, 0.8036, 0.232, 0.8036, 0.2273, 0.8613, 0.2273, 0.8613, 0.2273, 0.8036, 0.2273, 0.8036, 0.2256, 0.8613, 0.2256, 0.8613, 0.2256, 0.8036, 0.2256, 0.8036, 0.2273, 0.8613, 0.2273, 0.8613, 0.2273, 0.8036, 0.2273, 0.8036, 0.232, 0.8613, 0.232, 0.8613, 0.232, 0.8036, 0.232, 0.8036, 0.2384, 0.8613, 0.2384, 0.8613, 0.2384, 0.8036, 0.2384, 0.8036, 0.2448, 0.8613, 0.2448, 0.8036, 0.2495, 0.8036, 0.2512, 0.8036, 0.2495, 0.8036, 0.2448, 0.8036, 0.2384, 0.8036, 0.232, 0.8036, 0.2273, 0.8036, 0.2256, 0.8036, 0.2273, 0.8036, 0.232, 0.8036, 0.2384, 0.8036, 0.2448, 0.8613, 0.2448, 0.8036, 0.2448, 0.8036, 0.2495, 0.8613, 0.2495, 0.8613, 0.2495, 0.8036, 0.2495, 0.8036, 0.2512, 0.8613, 0.2512, 0.8613, 0.2512, 0.8613, 0.2495, 0.8613, 0.2448, 0.8613, 0.2384, 0.8613, 0.232, 0.8613, 0.2273, 0.8613, 0.2256, 0.8613, 0.2273, 0.8613, 0.232, 0.8613, 0.2384, 0.8613, 0.2448, 0.8613, 0.2495, 0.8288, 0.2135, 0.8288, 0.2962, 0.8288, 0.2962, 0.8288, 0.2135, 0.8288, 0.2962, 0.862, 0.2962, 0.862, 0.2962, 0.8288, 0.2962, 0.862, 0.2962, 0.862, 0.2135, 0.862, 0.2135, 0.862, 0.2962, 0.862, 0.2135, 0.8288, 0.2135, 0.8288, 0.2135, 0.862, 0.2135, 0.8288, 0.2135, 0.8288, 0.2962, 0.862, 0.2962, 0.862, 0.2135, 0.862, 0.2135, 0.862, 0.2962, 0.8288, 0.2962, 0.8288, 0.2135, 0.5693, 0.2349, 0.5766, 0.2349, 0.5766, 0.2349, 0.5651, 0.2349, 0.5651, 0.2349])
me_cube_009.materials.append(mat_zetros)
me_cube_009.use_remesh_preserve_volume = False
me_cube_009.use_remesh_preserve_attributes = False
me_cube_009.use_mirror_vertex_groups = False
me_cube_009.update()
me_cube_002 = bpy.data.meshes.new('Cube.002')
me_cube_002.from_pydata([(-1.654, -1.823, -0.2967), (-1.654, -1.823, -0.02141), (-1.654, -1.463, -0.2967), (-1.654, -1.463, -0.02141), (-1.294, -1.823, -0.2967), (-1.294, -1.823, -0.02141), (-1.294, -1.463, -0.2967), (-1.294, -1.463, -0.02141), (-1.6, -1.463, -0.05806), (-1.6, -1.463, -0.2507), (-1.348, -1.463, -0.05806), (-1.348, -1.463, -0.2507), (-1.6, -1.093, -0.01643), (-1.6, -1.043, -0.2091), (-1.348, -1.093, -0.01643), (-1.348, -1.043, -0.2091), (-1.6, -0.8317, 0.02768), (-1.6, -0.9091, -0.165), (-1.348, -0.8317, 0.02768), (-1.348, -0.9091, -0.165), (-1.445, -0.777, 1.615), (-1.193, -0.777, 1.615), (-1.445, -0.566, 1.618), (-1.193, -0.566, 1.618), (-1.495, -0.8192, 1.614), (-1.143, -0.8192, 1.614), (-1.495, -0.5238, 1.619), (-1.143, -0.5238, 1.619), (-1.495, -0.8226, 1.73), (-1.143, -0.8226, 1.73), (-1.495, -0.5273, 1.735), (-1.143, -0.5273, 1.735), (-1.46, -0.7956, 1.833), (-1.178, -0.7956, 1.833), (-1.46, -0.5593, 1.837), (-1.178, -0.5593, 1.837), (-1.315, -0.7451, 0.546), (-1.567, -0.7451, 0.546), (-0.7744, -2.646, -0.5825), (-0.988, -2.646, 0.4125), (-0.7744, -2.509, -0.5825), (-0.988, -2.509, 0.4125), (0.7744, -2.646, -0.5825), (0.988, -2.646, 0.4125), (0.7744, -2.509, -0.5825), (0.988, -2.509, 0.4125), (-0.988, -2.646, -0.284), (-0.988, -2.509, -0.284), (0.988, -2.509, -0.284), (0.988, -2.646, -0.284), (-0.9345, -2.646, -0.2768), (-0.9345, -2.646, 0.3819), (0.9345, -2.646, -0.2768), (0.7325, -2.646, -0.5592), (0.9345, -2.646, 0.3819), (-0.7325, -2.646, -0.5592), (-0.9345, -2.628, -0.2768), (0.9345, -2.628, -0.2768), (0.7325, -2.628, -0.5592), (-0.7325, -2.628, -0.5592), (-0.9345, -2.628, 0.05255), (0.9345, -2.628, 0.05255), (-0.9345, -2.628, 0.2172), (0.9345, -2.628, 0.2172), (0.9345, -2.628, -0.1121), (-0.9345, -2.628, -0.1121), (0.8812, -2.646, -0.4333), (0.8335, -2.646, -0.418), (0.8335, -2.628, -0.418), (-0.8335, -2.628, -0.418), (-0.9345, -2.617, 0.2172), (-0.9345, -2.617, 0.3819), (0.9345, -2.617, 0.3819), (-0.8335, -2.617, -0.418), (-0.9345, -2.617, -0.2768), (0.9345, -2.617, -0.2768), (-0.9345, -2.617, -0.1121), (-0.9345, -2.617, 0.05255), (0.9345, -2.617, 0.05255), (0.9345, -2.617, 0.2172), (0.9345, -2.617, -0.1121), (0.8335, -2.617, -0.418), (-1.218, 1.12, -0.6935), (-1.218, 1.12, -1.037), (-1.218, -0.0348, -1.037), (-1.218, -0.2718, -0.6935), (-1.3, -0.2718, -0.6935), (-1.3, 1.127, -0.6935), (1.218, 1.12, -0.6935), (1.218, 1.12, -1.037), (1.218, -0.0348, -1.037), (-1.661, -0.3702, -0.5509), (-1.3, -0.3702, -0.5509), (1.218, -0.2718, -0.6935), (1.3, -0.2718, -0.6935), (1.3, -0.3702, -0.5509), (1.661, -0.3702, -0.5509), (1.661, 0.03564, -1.139), (-1.661, 0.03564, -1.139), (-1.3, -1.112, 0.4707), (-1.3, 1.127, 0.4707), (-1.3, -0.9906, -0.2817), (1.3, 1.127, -0.6935), (-1.661, -0.6416, -0.7582), (-1.661, -0.1826, -1.286), (-1.661, -0.9906, -0.2817), (1.3, 1.127, 0.4707), (1.3, -1.112, 0.4707), (1.3, -0.9906, -0.2817), (1.661, -0.9906, -0.2817), (1.661, -0.6416, -0.7582), (1.661, -0.1826, -1.286), (-1.3, -2.199, -0.2729), (-1.3, -2.477, -0.3534), (-1.3, -2.478, 0.3511), (-1.17, 1.127, 1.583), (-1.276, -0.7018, 0.6787), (-1.276, 0.5828, 0.6787), (-1.195, 0.5828, 1.373), (-1.195, -0.5612, 1.373), (-1.17, -0.7876, 1.583), (-1.661, -2.199, -0.2729), (1.218, -0.6416, -0.7582), (1.218, -0.3991, -1.037), (-1.218, -0.3991, -1.037), (-1.218, -0.6416, -0.7582), (-1.661, -1.097, -0.6698), (1.276, -0.7018, 0.6787), (1.195, -0.5612, 1.373), (1.195, 0.5828, 1.373), (1.17, 1.127, 1.583), (1.17, -0.7876, 1.583), (1.276, 0.5828, 0.6787), (1.3, -2.478, 0.3511), (1.3, -2.477, -0.3534), (1.3, -2.199, -0.2729), (1.661, -2.199, -0.2729), (1.661, -1.097, -0.6698), (-1.236, -2.478, 0.4805), (-1.661, -2.521, -0.3663), (-1.186, -2.521, -0.3663), (-1.04, -2.58, 0.3511), (-1.185, -2.521, -0.6786), (-1.3, -2.476, -0.6786), (-1.3, -2.476, -0.6935), (-1.04, -2.578, -0.6935), (-0.936, -0.7876, 1.583), (-1.056, -1.05, 0.6852), (-0.972, -0.8474, 1.378), (-0.9551, -0.8474, 1.378), (1.3, -1.097, -0.6698), (1.3, -0.9747, -0.6935), (1.218, -0.9747, -0.6935), (1.218, -2.285, -0.6935), (1.218, -2.285, -1.037), (-1.218, -2.285, -1.037), (-1.218, -2.285, -0.6935), (-1.218, -0.9747, -0.6935), (-1.3, -1.097, -0.6698), (-1.3, -0.9747, -0.6935), (0.936, -0.7876, 1.583), (0.9551, -0.8474, 1.378), (0.972, -0.8474, 1.378), (1.056, -1.05, 0.6852), (1.236, -2.478, 0.4805), (1.04, -2.58, 0.3511), (1.04, -2.578, -0.6935), (1.3, -2.476, -0.6935), (1.3, -2.476, -0.6786), (1.185, -2.521, -0.6786), (1.186, -2.521, -0.3663), (1.661, -2.521, -0.3663), (-1.236, -0.983, 0.6001), (-1.3, -0.983, 0.4707), (-0.9888, -2.58, 0.5439), (-1.661, -2.521, -0.6786), (1.3, -0.983, 0.4707), (1.236, -0.983, 0.6001), (0.9888, -2.58, 0.5439), (1.661, -2.521, -0.6786), (-0.9888, -0.983, 0.6635), (0.9888, -0.983, 0.6635), (-1.071, -1.586, -1.2), (-1.071, -1.041, -1.2), (-1.071, -1.041, -1.704), (-1.071, -1.586, -1.704), (1.071, -1.586, -1.2), (1.071, -1.586, -1.704), (1.071, -1.041, -1.2), (1.071, -1.041, -1.704), (-1.678, -2.415, -0.9651), (-1.678, -2.555, -0.6851), (-1.308, -2.195, -0.6851), (-1.678, -2.0, -0.6851), (-1.678, -2.0, -0.9651), (-1.308, -2.195, -1.078), (-1.308, -2.479, -1.078), (-1.308, -2.66, -0.6851), (-1.678, -2.415, -1.172), (-1.678, -2.555, -1.172), (-1.308, -2.0, -0.6851), (-1.308, -2.0, -1.078), (-1.308, -2.479, -1.284), (-1.308, -2.66, -1.284), (1.308, -2.195, -0.6851), (1.308, -2.195, -1.078), (1.308, -2.479, -1.078), (1.308, -2.66, -0.6851), (1.308, -2.479, -1.284), (1.678, -2.415, -0.9651), (1.678, -2.555, -0.6851), (1.308, -2.66, -1.284), (1.678, -2.0, -0.6851), (1.308, -2.0, -0.6851), (1.308, -2.0, -1.078), (1.678, -2.415, -1.172), (1.678, -2.0, -0.9651), (1.678, -2.555, -1.172), (-1.08, 0.5828, -0.4574), (-1.08, 0.5828, 0.4771), (-1.08, -0.845, 0.4771), (-1.08, -0.7772, -0.4574), (-1.056, -0.7018, 0.6787), (-1.056, 0.5828, 0.6787), (1.08, 0.5828, -0.4574), (1.08, 0.5828, 0.4771), (1.08, -0.845, 0.4771), (1.08, -0.7772, -0.4574), (-1.056, -0.8014, 0.6787), (1.056, 0.5828, 0.6787), (1.056, -0.8014, 0.6787), (-0.972, -0.5612, 1.373), (1.056, -0.7018, 0.6787), (0.972, -0.5612, 1.373)], [], [(1, 3, 2, 0), (7, 5, 4, 6), (5, 1, 0, 4), (0, 2, 6, 4), (5, 7, 3, 1), (2, 3, 7, 10, 8, 9, 11, 6), (7, 6, 11, 10), (15, 13, 17, 19), (11, 9, 13, 15), (8, 10, 14, 12), (16, 18, 19, 17), (178, 181, 180, 174), (221, 227, 224, 218), (14, 18, 36, 23, 21), (36, 37, 22, 23), (25, 27, 31, 29), (20, 21, 25, 24), (23, 22, 20, 24, 26, 27, 25, 21), (30, 28, 32, 34), (24, 25, 29, 28), (26, 24, 28, 30), (27, 26, 30, 31), (32, 33, 35, 34), (31, 30, 34, 35), (29, 31, 35, 33), (28, 29, 33, 32), (18, 16, 37, 36), (87, 102, 94, 93, 88, 82, 85, 86), (15, 19, 18, 14, 10, 11), (38, 40, 44, 42), (43, 45, 41, 39), (190, 194, 201, 195, 196), (12, 16, 17, 13, 9, 8), (12, 14, 21, 20), (68, 69, 59, 58), (64, 65, 56, 57), (205, 214, 216, 209, 206), (55, 53, 58, 59), (63, 62, 60, 61), (192, 204, 205, 195), (43, 49, 48, 45), (69, 68, 81, 73), (99, 107, 131, 160, 161, 162, 163, 147, 148, 149, 146, 120), (46, 50, 51, 54, 52, 67, 66, 49, 43, 39), (159, 144, 143, 158), (57, 56, 74, 75), (62, 63, 79, 70), (46, 38, 42, 66, 67, 53, 55, 50), (69, 73, 74, 56, 50, 55, 59), (202, 208, 211, 203), (72, 71, 70, 79), (78, 77, 76, 80), (75, 74, 73, 81), (196, 206, 208, 202), (65, 64, 80, 76), (61, 60, 77, 78), (82, 83, 84, 85), (102, 87, 100, 115, 130, 106), (88, 89, 83, 82), (84, 83, 89, 90), (91, 92, 86, 85, 84, 90, 93, 94, 95, 96, 97, 98), (220, 221, 218, 219), (93, 90, 89, 88), (105, 101, 92, 91), (136, 171, 179, 137, 110, 111, 97, 96, 109), (108, 109, 96, 95), (50, 56, 65, 76, 77, 60, 62, 70, 71, 51), (98, 97, 111, 104), (115, 100, 99, 116, 117, 118), (115, 118, 119, 116, 99, 120), (101, 105, 121, 112), (110, 122, 123, 124, 125, 103, 104, 111), (126, 175, 139, 121, 105, 91, 98, 104, 103), (107, 127, 128, 129, 130, 131), (107, 106, 130, 129, 132, 127), (136, 109, 108, 135), (191, 199, 203, 197), (107, 176, 177, 164, 133), (112, 121, 139, 140, 113), (141, 114, 113, 140, 142, 143, 144, 145), (137, 150, 151, 152, 122, 110), (153, 154, 123, 122, 152), (155, 124, 123, 154), (124, 155, 156, 157, 125), (158, 126, 103, 125, 157, 159), (16, 12, 20, 22, 37), (133, 165, 166, 167, 168, 169, 170, 134), (136, 135, 134, 170, 171), (114, 174, 138), (140, 139, 175, 142), (107, 133, 134, 135, 108, 95, 94, 102, 106), (114, 141, 174), (129, 128, 233, 162, 161, 149, 148, 231, 119, 118), (224, 227, 226, 225), (46, 47, 40, 38), (168, 167, 151, 150), (126, 158, 143, 142, 175), (207, 211, 217, 210), (156, 155, 154, 153), (39, 41, 47, 46), (173, 172, 180, 181, 177, 176), (172, 173, 99, 114, 138), (171, 170, 169, 179), (178, 164, 177, 181), (107, 99, 173, 176), (195, 205, 206, 196), (228, 220, 219, 223, 222, 231, 148, 147), (164, 178, 165, 133), (223, 219, 218, 224, 225, 229, 132, 129, 118, 117), (141, 145, 166, 165, 178, 174), (226, 227, 221, 220), (117, 116, 222, 223), (151, 167, 166, 145, 144, 159, 157, 156, 153, 152), (230, 226, 220, 228), (116, 119, 231, 222), (138, 174, 180, 172), (228, 147, 163, 230), (233, 232, 229, 225, 226, 230, 163, 162), (41, 45, 48, 44, 40, 47), (57, 75, 81, 68, 58, 53, 67, 52), (127, 132, 229, 232), (137, 179, 169, 168, 150), (128, 127, 232, 233), (182, 183, 184, 185), (186, 182, 185, 187), (186, 188, 183, 182), (183, 188, 189, 184), (185, 184, 189, 187), (188, 186, 187, 189), (193, 194, 190, 198, 199, 191), (115, 120, 146, 160, 131, 130), (193, 200, 201, 194), (190, 196, 202, 198), (199, 198, 202, 203), (61, 78, 80, 64, 57, 52, 54, 72, 79, 63), (192, 195, 201, 200), (197, 203, 211, 207), (210, 212, 213, 204, 192, 200, 193, 191, 197, 207), (51, 71, 72, 54), (48, 49, 66, 42, 44), (205, 204, 213, 214), (206, 209, 215, 208), (209, 216, 212, 210, 217, 215), (211, 208, 215, 217), (213, 212, 216, 214), (112, 113, 114, 99, 100, 87, 86, 92, 101), (160, 146, 149, 161)])
_uv = me_cube_002.uv_layers.new(name='UVMap')
_uv.uv.foreach_set('vector', [0.5408, 0.1649, 0.5408, 0.2214, 0.5408, 0.2214, 0.5408, 0.1649, 0.5785, 0.2214, 0.5785, 0.1649, 0.5785, 0.1649, 0.5785, 0.2214, 0.5785, 0.1649, 0.5408, 0.1649, 0.5408, 0.1649, 0.5785, 0.1649, 0.5408, 0.1649, 0.5408, 0.2214, 0.5785, 0.2214, 0.5785, 0.1649, 0.5785, 0.1649, 0.5785, 0.2214, 0.5408, 0.2214, 0.5408, 0.1649, 0.5408, 0.2214, 0.5408, 0.2214, 0.5785, 0.2214, 0.5728, 0.2214, 0.5465, 0.2214, 0.5465, 0.2214, 0.5728, 0.2214, 0.5785, 0.2214, 0.5785, 0.2214, 0.5785, 0.2214, 0.5728, 0.2214, 0.5728, 0.2214, 0.828, 0.2795, 0.8017, 0.2795, 0.8017, 0.3005, 0.828, 0.3005, 0.828, 0.2136, 0.8017, 0.2136, 0.8017, 0.2795, 0.828, 0.2795, 0.8017, 0.2136, 0.828, 0.2136, 0.828, 0.2716, 0.8017, 0.2716, 0.8017, 0.3126, 0.828, 0.3126, 0.828, 0.3005, 0.8017, 0.3005, 0.4788, 0.807, 0.5288, 0.8107, 0.5288, 0.8107, 0.4788, 0.807, 0.8337, 0.274, 0.8337, 0.274, 0.8337, 0.274, 0.8337, 0.274, 0.828, 0.2716, 0.828, 0.3126, 0.8315, 0.3262, 0.8442, 0.3543, 0.8442, 0.3212, 0.8216, 0.2524, 0.7953, 0.2524, 0.808, 0.2805, 0.8344, 0.2805, 0.8495, 0.3146, 0.8495, 0.3609, 0.8495, 0.3604, 0.8495, 0.314, 0.8179, 0.3212, 0.8442, 0.3212, 0.8495, 0.3146, 0.8126, 0.3146, 0.8442, 0.3543, 0.8179, 0.3543, 0.8179, 0.3212, 0.8126, 0.3146, 0.8126, 0.3609, 0.8495, 0.3609, 0.8495, 0.3146, 0.8442, 0.3212, 0.8126, 0.3604, 0.8126, 0.314, 0.8163, 0.3183, 0.8163, 0.3553, 0.8126, 0.3146, 0.8495, 0.3146, 0.8495, 0.314, 0.8126, 0.314, 0.8126, 0.3609, 0.8126, 0.3146, 0.8126, 0.314, 0.8126, 0.3604, 0.8495, 0.3609, 0.8126, 0.3609, 0.8126, 0.3604, 0.8495, 0.3604, 0.8163, 0.3183, 0.8458, 0.3183, 0.8458, 0.3553, 0.8163, 0.3553, 0.8495, 0.3604, 0.8126, 0.3604, 0.8163, 0.3553, 0.8458, 0.3553, 0.8495, 0.314, 0.8495, 0.3604, 0.8458, 0.3553, 0.8458, 0.3183, 0.8126, 0.314, 0.8495, 0.314, 0.8458, 0.3183, 0.8163, 0.3183, 0.828, 0.3126, 0.8017, 0.3126, 0.8051, 0.3262, 0.8315, 0.3262, 0.5949, 0.7682, 0.5949, 0.7682, 0.5511, 0.7682, 0.5511, 0.7682, 0.5947, 0.7682, 0.5947, 0.7682, 0.5511, 0.7682, 0.5511, 0.7682, 0.828, 0.2795, 0.828, 0.3005, 0.828, 0.3126, 0.828, 0.2716, 0.828, 0.2136, 0.828, 0.2136, 0.6984, 0.06914, 0.6984, 0.06914, 0.8928, 0.06914, 0.8928, 0.06914, 0.9196, 0.2565, 0.9196, 0.2565, 0.6716, 0.2565, 0.6716, 0.2565, 0.484, 0.7597, 0.497, 0.7597, 0.497, 0.7562, 0.4909, 0.7562, 0.482, 0.7562, 0.8017, 0.2716, 0.8017, 0.3126, 0.8017, 0.3005, 0.8017, 0.2795, 0.8017, 0.2136, 0.8017, 0.2136, 0.8017, 0.2716, 0.828, 0.2716, 0.8442, 0.3212, 0.8179, 0.3212, 0.9002, 0.1001, 0.691, 0.1001, 0.7037, 0.07353, 0.8875, 0.07353, 0.9129, 0.1577, 0.6783, 0.1577, 0.6783, 0.1267, 0.9129, 0.1267, 0.4909, 0.7562, 0.497, 0.7562, 0.497, 0.7597, 0.484, 0.7597, 0.482, 0.7562, 0.7037, 0.07353, 0.8875, 0.07353, 0.8875, 0.07353, 0.7037, 0.07353, 0.9129, 0.2197, 0.6783, 0.2197, 0.6783, 0.1887, 0.9129, 0.1887, 0.4909, 0.7685, 0.4909, 0.7685, 0.4909, 0.7562, 0.4909, 0.7562, 0.9196, 0.2565, 0.9196, 0.1253, 0.9196, 0.1253, 0.9196, 0.2565, 0.691, 0.1001, 0.9002, 0.1001, 0.9002, 0.1001, 0.691, 0.1001, 0.5248, 0.8047, 0.5248, 0.8047, 0.5349, 0.8395, 0.5349, 0.8395, 0.5331, 0.8331, 0.5331, 0.8331, 0.5267, 0.8114, 0.5267, 0.8114, 0.5331, 0.8331, 0.5331, 0.8331, 0.5349, 0.8395, 0.5349, 0.8395, 0.6716, 0.1253, 0.6783, 0.1267, 0.6783, 0.2507, 0.9129, 0.2507, 0.9129, 0.1267, 0.9002, 0.1001, 0.9062, 0.09724, 0.9196, 0.1253, 0.9196, 0.2565, 0.6716, 0.2565, 0.5291, 0.7682, 0.4821, 0.7682, 0.4821, 0.7687, 0.5252, 0.769, 0.9129, 0.1267, 0.6783, 0.1267, 0.6783, 0.1267, 0.9129, 0.1267, 0.6783, 0.2197, 0.9129, 0.2197, 0.9129, 0.2197, 0.6783, 0.2197, 0.6716, 0.1253, 0.6984, 0.06914, 0.8928, 0.06914, 0.9062, 0.09724, 0.9002, 0.1001, 0.8875, 0.07353, 0.7037, 0.07353, 0.6783, 0.1267, 0.691, 0.1001, 0.691, 0.1001, 0.6783, 0.1267, 0.6783, 0.1267, 0.6783, 0.1267, 0.7037, 0.07353, 0.7037, 0.07353, 0.482, 0.7497, 0.482, 0.7497, 0.4763, 0.7497, 0.4763, 0.7497, 0.5232, 0.2368, 0.4479, 0.2368, 0.4479, 0.2268, 0.5232, 0.2268, 0.5232, 0.2169, 0.4479, 0.2169, 0.4479, 0.2069, 0.5232, 0.2069, 0.5232, 0.197, 0.4479, 0.197, 0.4519, 0.1884, 0.5192, 0.1884, 0.482, 0.7562, 0.482, 0.7562, 0.482, 0.7497, 0.482, 0.7497, 0.6783, 0.1577, 0.9129, 0.1577, 0.9129, 0.1577, 0.6783, 0.1577, 0.9129, 0.1887, 0.6783, 0.1887, 0.6783, 0.1887, 0.9129, 0.1887, 0.2397, 0.2272, 0.2397, 0.2149, 0.1983, 0.2149, 0.1898, 0.2272, 0.5949, 0.7682, 0.5949, 0.7682, 0.5949, 0.8047, 0.5949, 0.8395, 0.5949, 0.8395, 0.5949, 0.8047, 0.2397, 0.2272, 0.2397, 0.2149, 0.2397, 0.2149, 0.2397, 0.2272, 0.1983, 0.2149, 0.2397, 0.2149, 0.2397, 0.2149, 0.1983, 0.2149, 0.548, 0.7727, 0.548, 0.7727, 0.5511, 0.7682, 0.5511, 0.7682, 0.5585, 0.7575, 0.5585, 0.7575, 0.5511, 0.7682, 0.5511, 0.7682, 0.548, 0.7727, 0.548, 0.7727, 0.5607, 0.7543, 0.5607, 0.7543, 0.8337, 0.274, 0.8337, 0.274, 0.8337, 0.274, 0.8337, 0.274, 0.1898, 0.2272, 0.1983, 0.2149, 0.2397, 0.2149, 0.2397, 0.2272, 0.5286, 0.7811, 0.5286, 0.7811, 0.548, 0.7727, 0.548, 0.7727, 0.4908, 0.7814, 0.4807, 0.7785, 0.4807, 0.7687, 0.5252, 0.769, 0.5395, 0.7662, 0.5539, 0.7497, 0.5607, 0.7543, 0.548, 0.7727, 0.5286, 0.7811, 0.5286, 0.7811, 0.5286, 0.7811, 0.548, 0.7727, 0.548, 0.7727, 0.6783, 0.1267, 0.6783, 0.1267, 0.6783, 0.1577, 0.6783, 0.1577, 0.6783, 0.1887, 0.6783, 0.1887, 0.6783, 0.2197, 0.6783, 0.2197, 0.6783, 0.2507, 0.6783, 0.2507, 0.5607, 0.7543, 0.5607, 0.7543, 0.5539, 0.7497, 0.5539, 0.7497, 0.5949, 0.8395, 0.5949, 0.8047, 0.5248, 0.8047, 0.5376, 0.8112, 0.5778, 0.8112, 0.5778, 0.8329, 0.5949, 0.8395, 0.5778, 0.8329, 0.542, 0.8329, 0.5376, 0.8112, 0.5248, 0.8047, 0.5349, 0.8395, 0.5286, 0.7811, 0.5286, 0.7811, 0.4908, 0.7814, 0.4908, 0.7814, 0.5395, 0.7662, 0.5395, 0.7662, 0.5471, 0.7575, 0.5471, 0.7575, 0.5395, 0.7662, 0.5395, 0.7662, 0.5539, 0.7497, 0.5539, 0.7497, 0.5252, 0.769, 0.4807, 0.7687, 0.4807, 0.7785, 0.4908, 0.7814, 0.5286, 0.7811, 0.548, 0.7727, 0.5607, 0.7543, 0.5539, 0.7497, 0.5395, 0.7662, 0.5248, 0.8047, 0.5376, 0.8112, 0.542, 0.8329, 0.5778, 0.8329, 0.5949, 0.8395, 0.5349, 0.8395, 0.5248, 0.8047, 0.5949, 0.8047, 0.5949, 0.8395, 0.5778, 0.8329, 0.5778, 0.8112, 0.5376, 0.8112, 0.4908, 0.7814, 0.5286, 0.7811, 0.5286, 0.7811, 0.4908, 0.7814, 0.4796, 0.7685, 0.4796, 0.7532, 0.4763, 0.7497, 0.4763, 0.7685, 0.5248, 0.8047, 0.5288, 0.8047, 0.5288, 0.8087, 0.482, 0.805, 0.482, 0.8009, 0.4908, 0.7814, 0.4908, 0.7814, 0.4807, 0.7785, 0.4807, 0.7785, 0.4821, 0.7789, 0.4788, 0.8009, 0.482, 0.8009, 0.4821, 0.7789, 0.4807, 0.7785, 0.4807, 0.7687, 0.4821, 0.7687, 0.4821, 0.7682, 0.4789, 0.7682, 0.5252, 0.769, 0.5252, 0.769, 0.5291, 0.7682, 0.5291, 0.7682, 0.5395, 0.7662, 0.5395, 0.7662, 0.1176, 0.2272, 0.1176, 0.2149, 0.1852, 0.2149, 0.1765, 0.2249, 0.1646, 0.2272, 0.1176, 0.2149, 0.1852, 0.2149, 0.1852, 0.2149, 0.1176, 0.2149, 0.1852, 0.2149, 0.1176, 0.2149, 0.1176, 0.2272, 0.1646, 0.2272, 0.1765, 0.2249, 0.5252, 0.769, 0.5252, 0.769, 0.5395, 0.7662, 0.5395, 0.7662, 0.5291, 0.7682, 0.5291, 0.7682, 0.8017, 0.3126, 0.8017, 0.2716, 0.8179, 0.3212, 0.8179, 0.3543, 0.8051, 0.3262, 0.482, 0.8009, 0.4788, 0.8009, 0.4789, 0.7682, 0.4821, 0.7682, 0.4821, 0.7687, 0.4807, 0.7687, 0.4807, 0.7785, 0.4821, 0.7789, 0.4908, 0.7814, 0.4908, 0.7814, 0.4821, 0.7789, 0.4807, 0.7785, 0.4807, 0.7785, 0.482, 0.8009, 0.4788, 0.807, 0.482, 0.805, 0.4807, 0.7785, 0.4807, 0.7785, 0.4807, 0.7687, 0.4807, 0.7687, 0.5248, 0.8047, 0.482, 0.8009, 0.4821, 0.7789, 0.4908, 0.7814, 0.5286, 0.7811, 0.548, 0.7727, 0.5511, 0.7682, 0.5949, 0.7682, 0.5949, 0.8047, 0.482, 0.8009, 0.4788, 0.8009, 0.4788, 0.807, 0.8337, 0.274, 0.8337, 0.274, 0.8337, 0.274, 0.8337, 0.274, 0.8337, 0.274, 0.8337, 0.274, 0.8337, 0.274, 0.8337, 0.274, 0.8337, 0.274, 0.8337, 0.274, 0.8337, 0.274, 0.8337, 0.274, 0.8337, 0.274, 0.8337, 0.274, 0.6716, 0.1253, 0.6716, 0.1253, 0.6984, 0.06914, 0.6984, 0.06914, 0.4821, 0.7687, 0.4821, 0.7682, 0.5291, 0.7682, 0.5252, 0.769, 0.5252, 0.769, 0.5252, 0.769, 0.4821, 0.7687, 0.4807, 0.7687, 0.4807, 0.7687, 0.4763, 0.7685, 0.4763, 0.7497, 0.4796, 0.7532, 0.4796, 0.7685, 0.4881, 0.7682, 0.4881, 0.7575, 0.4881, 0.7575, 0.4881, 0.7682, 0.6716, 0.2565, 0.6716, 0.2565, 0.6716, 0.1253, 0.6716, 0.1253, 0.5288, 0.8047, 0.5288, 0.8087, 0.5288, 0.8107, 0.5288, 0.8107, 0.5288, 0.8087, 0.5288, 0.8047, 0.5288, 0.8087, 0.5288, 0.8047, 0.5248, 0.8047, 0.482, 0.8009, 0.482, 0.805, 0.4807, 0.7785, 0.4807, 0.7785, 0.4807, 0.7687, 0.4807, 0.7687, 0.4788, 0.807, 0.482, 0.805, 0.5288, 0.8087, 0.5288, 0.8107, 0.5248, 0.8047, 0.5248, 0.8047, 0.5288, 0.8047, 0.5288, 0.8047, 0.4909, 0.7562, 0.4909, 0.7562, 0.482, 0.7562, 0.482, 0.7562, 0.8337, 0.274, 0.8337, 0.274, 0.8337, 0.274, 0.8337, 0.274, 0.8337, 0.274, 0.8337, 0.274, 0.8337, 0.274, 0.8337, 0.274, 0.482, 0.805, 0.4788, 0.807, 0.4788, 0.8009, 0.482, 0.8009, 0.8337, 0.274, 0.8337, 0.274, 0.8337, 0.274, 0.8337, 0.274, 0.8337, 0.274, 0.8337, 0.274, 0.8337, 0.274, 0.8337, 0.274, 0.8337, 0.274, 0.8337, 0.274, 0.4788, 0.8009, 0.4789, 0.7682, 0.4789, 0.7682, 0.4788, 0.8009, 0.4788, 0.807, 0.4788, 0.807, 0.8337, 0.274, 0.8337, 0.274, 0.8337, 0.274, 0.8337, 0.274, 0.8337, 0.274, 0.8337, 0.274, 0.8337, 0.274, 0.8337, 0.274, 0.5291, 0.7682, 0.4821, 0.7682, 0.4789, 0.7682, 0.4789, 0.7682, 0.4821, 0.7682, 0.5291, 0.7682, 0.5291, 0.7682, 0.4881, 0.7682, 0.4881, 0.7682, 0.5291, 0.7682, 0.8337, 0.274, 0.8337, 0.274, 0.8337, 0.274, 0.8337, 0.274, 0.8337, 0.274, 0.8337, 0.274, 0.8337, 0.274, 0.8337, 0.274, 0.482, 0.805, 0.4788, 0.807, 0.5288, 0.8107, 0.5288, 0.8087, 0.8337, 0.274, 0.8381, 0.279, 0.8337, 0.274, 0.8337, 0.274, 0.8337, 0.274, 0.8337, 0.274, 0.8337, 0.274, 0.8337, 0.274, 0.8337, 0.274, 0.8337, 0.274, 0.8337, 0.274, 0.8337, 0.274, 0.6716, 0.2565, 0.9196, 0.2565, 0.9196, 0.1253, 0.8928, 0.06914, 0.6984, 0.06914, 0.6716, 0.1253, 0.9129, 0.1267, 0.9129, 0.1267, 0.9002, 0.1001, 0.9002, 0.1001, 0.8875, 0.07353, 0.8875, 0.07353, 0.9002, 0.1001, 0.9129, 0.1267, 0.8337, 0.274, 0.8337, 0.274, 0.8337, 0.274, 0.8337, 0.274, 0.5252, 0.769, 0.4807, 0.7687, 0.4807, 0.7687, 0.4821, 0.7687, 0.5252, 0.769, 0.8337, 0.274, 0.8337, 0.274, 0.8337, 0.274, 0.8337, 0.274, 0.1427, 0.209, 0.1622, 0.209, 0.1622, 0.1909, 0.1427, 0.1909, 0.1427, 0.209, 0.1427, 0.209, 0.1427, 0.1909, 0.1427, 0.1909, 0.1427, 0.209, 0.1622, 0.209, 0.1622, 0.209, 0.1427, 0.209, 0.1622, 0.209, 0.1622, 0.209, 0.1622, 0.1909, 0.1622, 0.1909, 0.1427, 0.1909, 0.1622, 0.1909, 0.1622, 0.1909, 0.1427, 0.1909, 0.1622, 0.209, 0.1427, 0.209, 0.1427, 0.1909, 0.1622, 0.1909, 0.497, 0.7685, 0.497, 0.7597, 0.484, 0.7597, 0.484, 0.7532, 0.4796, 0.7532, 0.4796, 0.7685, 0.5949, 0.8395, 0.5349, 0.8395, 0.5349, 0.8395, 0.5349, 0.8395, 0.5349, 0.8395, 0.5949, 0.8395, 0.497, 0.7685, 0.497, 0.7685, 0.497, 0.7562, 0.497, 0.7597, 0.484, 0.7597, 0.482, 0.7562, 0.482, 0.7497, 0.484, 0.7532, 0.4796, 0.7532, 0.484, 0.7532, 0.482, 0.7497, 0.4763, 0.7497, 0.9129, 0.1887, 0.9129, 0.1887, 0.9129, 0.1577, 0.9129, 0.1577, 0.9129, 0.1267, 0.9129, 0.1267, 0.9129, 0.2507, 0.9129, 0.2507, 0.9129, 0.2197, 0.9129, 0.2197, 0.4909, 0.7685, 0.4909, 0.7562, 0.497, 0.7562, 0.497, 0.7685, 0.4763, 0.7685, 0.4763, 0.7497, 0.4763, 0.7497, 0.4763, 0.7685, 0.4796, 0.7685, 0.497, 0.7685, 0.497, 0.7685, 0.4909, 0.7685, 0.4909, 0.7685, 0.497, 0.7685, 0.497, 0.7685, 0.4796, 0.7685, 0.4763, 0.7685, 0.4763, 0.7685, 0.6783, 0.2507, 0.6783, 0.2507, 0.9129, 0.2507, 0.9129, 0.2507, 0.9196, 0.1253, 0.9196, 0.1253, 0.9062, 0.09724, 0.8928, 0.06914, 0.8928, 0.06914, 0.4909, 0.7562, 0.4909, 0.7685, 0.497, 0.7685, 0.497, 0.7562, 0.482, 0.7562, 0.484, 0.7597, 0.484, 0.7532, 0.482, 0.7497, 0.484, 0.7597, 0.497, 0.7597, 0.497, 0.7685, 0.4796, 0.7685, 0.4796, 0.7532, 0.484, 0.7532, 0.4763, 0.7497, 0.482, 0.7497, 0.484, 0.7532, 0.4796, 0.7532, 0.497, 0.7685, 0.497, 0.7685, 0.497, 0.7597, 0.497, 0.7562, 0.4908, 0.7814, 0.4821, 0.7789, 0.482, 0.8009, 0.5248, 0.8047, 0.5949, 0.8047, 0.5949, 0.7682, 0.5511, 0.7682, 0.548, 0.7727, 0.5286, 0.7811, 0.5349, 0.8395, 0.5349, 0.8395, 0.5331, 0.8331, 0.5331, 0.8331])
me_cube_002.materials.append(mat_zetros)
me_cube_002.use_remesh_preserve_volume = False
me_cube_002.use_remesh_preserve_attributes = False
me_cube_002.use_mirror_vertex_groups = False
me_cube_002.update()
me_cube_002.normals_split_custom_set([tuple(v) for v in zip(*[iter([-1.0, 0.0, 0.0, -1.0, 0.0, 0.0, -1.0, 0.0, 0.0, -1.0, 0.0, 0.0, 1.0, 0.0, 0.0, 1.0, 0.0, 0.0, 1.0, 0.0, 0.0, 1.0, 0.0, 0.0, 0.0, -1.0, 0.0, 0.0, -1.0, 0.0, 0.0, -1.0, 0.0, 0.0, -1.0, 0.0, 0.0, 0.0, -1.0, 0.0, 0.0, -1.0, 0.0, 0.0, -1.0, 0.0, 0.0, -1.0, 0.0, 0.0, 1.0, 0.0, 0.0, 1.0, 0.0, 0.0, 1.0, 0.0, 0.0, 1.0, 0.0, 1.0, 1.966e-07, 0.0, 1.0, 1.966e-07, 0.0, 1.0, 1.966e-07, 0.0, 1.0, 1.966e-07, 0.0, 1.0, 1.966e-07, 0.0, 1.0, 1.966e-07, 0.0, 1.0, 1.966e-07, 0.0, 1.0, 1.966e-07, 0.0, 1.0, 0.0, 0.0, 1.0, 0.0, 0.0, 1.0, 0.0, 0.0, 1.0, 0.0, 0.0, 0.3135, -0.9496, 0.0, 0.3135, -0.9496, 0.0, 0.3135, -0.9496, 0.0, 0.3135, -0.9496, 0.0, 0.09862, -0.9951, 0.0, 0.09862, -0.9951, 0.0, 0.09862, -0.9951, 0.0, 0.09862, -0.9951, 0.0, -0.112, 0.9937, 0.0, -0.112, 0.9937, 0.0, -0.112, 0.9937, 0.0, -0.112, 0.9937, 0.0, 0.928, -0.3727, 0.0, 0.928, -0.3727, 0.0, 0.928, -0.3727, 0.0, 0.928, -0.3727, 0.0, -0.07467, 0.9972, 0.0, -0.07467, 0.9972, 0.0, -0.07467, 0.9972, 0.0, -0.07467, 0.9972, 0.0, 0.0, 1.0, 0.0, 0.0, 1.0, 0.0, 0.0, 1.0, 0.0, 0.0, 1.0, 0.9935, 0.04687, -0.1034, 0.9935, 0.04687, -0.1034, 0.9935, 0.04687, -0.1034, 0.9935, 0.04687, -0.1034, 0.9935, 0.04687, -0.1034, 0.0, 0.9863, -0.1648, 0.0, 0.9863, -0.1648, 0.0, 0.9863, -0.1648, 0.0, 0.9863, -0.1648, 1.0, 2.299e-07, 0.0, 1.0, 2.299e-07, 0.0, 1.0, 2.299e-07, 0.0, 1.0, 2.299e-07, 0.0, 0.0, 0.01685, -0.9999, 0.0, 0.01685, -0.9999, 0.0, 0.01685, -0.9999, 0.0, 0.01685, -0.9999, 0.0, 0.01685, -0.9999, 0.0, 0.01685, -0.9999, 0.0, 0.01685, -0.9999, 0.0, 0.01685, -0.9999, 0.0, 0.01685, -0.9999, 0.0, 0.01685, -0.9999, 0.0, 0.01685, -0.9999, 0.0, 0.01685, -0.9999, -0.9449, -0.005519, 0.3274, -0.9449, -0.005519, 0.3274, -0.9449, -0.005519, 0.3274, -0.9449, -0.005519, 0.3274, 0.0, -0.9996, -0.02954, 0.0, -0.9996, -0.02954, 0.0, -0.9996, -0.02954, 0.0, -0.9996, -0.02954, -1.0, 1.217e-07, 0.0, -1.0, 1.217e-07, 0.0, -1.0, 1.217e-07, 0.0, -1.0, 1.217e-07, 0.0, 0.0, 0.9996, 0.02955, 0.0, 0.9996, 0.02955, 0.0, 0.9996, 0.02955, 0.0, 0.9996, 0.02955, 0.0, -0.01685, 0.9999, 0.0, -0.01685, 0.9999, 0.0, -0.01685, 0.9999, 0.0, -0.01685, 0.9999, 0.0, 0.9534, 0.3017, 0.0, 0.9534, 0.3017, 0.0, 0.9534, 0.3017, 0.0, 0.9534, 0.3017, 0.9449, -0.005519, 0.3274, 0.9449, -0.005519, 0.3274, 0.9449, -0.005519, 0.3274, 0.9449, -0.005519, 0.3274, 0.0, -0.9668, 0.2555, 0.0, -0.9668, 0.2555, 0.0, -0.9668, 0.2555, 0.0, -0.9668, 0.2555, 4.22e-08, 0.9863, -0.1648, 4.22e-08, 0.9863, -0.1648, 4.22e-08, 0.9863, -0.1648, 4.22e-08, 0.9863, -0.1648, 0.0, 0.0, -1.0, 0.0, 0.0, -1.0, 0.0, 0.0, -1.0, 0.0, 0.0, -1.0, 0.0, 0.0, -1.0, 0.0, 0.0, -1.0, 0.0, 0.0, -1.0, 0.0, 0.0, -1.0, 1.0, 0.0, 0.0, 1.0, 0.0, 0.0, 1.0, 0.0, 0.0, 1.0, 0.0, 0.0, 1.0, 0.0, 0.0, 1.0, 0.0, 0.0, 0.0, 0.0, -1.0, 0.0, 0.0, -1.0, 0.0, 0.0, -1.0, 0.0, 0.0, -1.0, 0.0, 0.0, 1.0, 0.0, 0.0, 1.0, 0.0, 0.0, 1.0, 0.0, 0.0, 1.0, -0.2906, 0.0, -0.9568, -0.2906, 0.0, -0.9568, -0.2906, 0.0, -0.9568, -0.2906, 0.0, -0.9568, -0.2906, 0.0, -0.9568, -1.0, 0.0, 0.0, -1.0, 0.0, 0.0, -1.0, 0.0, 0.0, -1.0, 0.0, 0.0, -1.0, 0.0, 0.0, -1.0, 0.0, 0.0, 0.0, -0.9817, 0.1904, 0.0, -0.9817, 0.1904, 0.0, -0.9817, 0.1904, 0.0, -0.9817, 0.1904, 0.0, -1.0, 2.157e-06, 0.0, -1.0, 2.157e-06, 0.0, -1.0, 2.157e-06, 0.0, -1.0, 2.157e-06, 0.0, -1.0, 0.0, 0.0, -1.0, 0.0, 0.0, -1.0, 0.0, 0.0, -1.0, 0.0, 0.2906, 0.0, -0.9568, 0.2906, 0.0, -0.9568, 0.2906, 0.0, -0.9568, 0.2906, 0.0, -0.9568, 0.2906, 0.0, -0.9568, 0.0, 0.0, 1.0, 0.0, 0.0, 1.0, 0.0, 0.0, 1.0, 0.0, 0.0, 1.0, 0.0, -1.0, 0.0, 0.0, -1.0, 0.0, 0.0, -1.0, 0.0, 0.0, -1.0, 0.0, 0.0, 1.0, 0.0, 0.0, 1.0, 0.0, 0.0, 1.0, 0.0, 0.0, 1.0, 0.0, 1.0, 0.0, 0.0, 1.0, 0.0, 0.0, 1.0, 0.0, 0.0, 1.0, 0.0, 0.0, 2.588e-08, 0.0, 1.0, 2.588e-08, 0.0, 1.0, 2.588e-08, 0.0, 1.0, 2.588e-08, 0.0, 1.0, 0.0, -0.9599, 0.2802, 0.0, -0.9599, 0.2802, 0.0, -0.9599, 0.2802, 0.0, -0.9599, 0.2802, 0.0, -0.9599, 0.2802, 0.0, -0.9599, 0.2802, 0.0, -0.9599, 0.2802, 0.0, -0.9599, 0.2802, 0.0, -0.9599, 0.2802, 0.0, -0.9599, 0.2802, 0.0, -0.9599, 0.2802, 0.0, -0.9599, 0.2802, 0.0, -1.0, 3.412e-06, 0.0, -1.0, 3.412e-06, 0.0, -1.0, 3.412e-06, 0.0, -1.0, 3.412e-06, 0.0, -1.0, 3.412e-06, 0.0, -1.0, 3.412e-06, 0.0, -1.0, 3.412e-06, 0.0, -1.0, 3.412e-06, 0.0, -1.0, 3.412e-06, 0.0, -1.0, 3.412e-06, -1.0, -3.311e-08, 0.0, -1.0, -3.311e-08, 0.0, -1.0, -3.311e-08, 0.0, -1.0, -3.311e-08, 0.0, 0.0, 0.0, -1.0, 0.0, 0.0, -1.0, 0.0, 0.0, -1.0, 0.0, 0.0, -1.0, 0.0, 0.0, 1.0, 0.0, 0.0, 1.0, 0.0, 0.0, 1.0, 0.0, 0.0, 1.0, 0.0, -1.0, -2.944e-06, 0.0, -1.0, -2.944e-06, 0.0, -1.0, -2.944e-06, 0.0, -1.0, -2.944e-06, 0.0, -1.0, -2.944e-06, 0.0, -1.0, -2.944e-06, 0.0, -1.0, -2.944e-06, 0.0, -1.0, -2.944e-06, 0.8132, 0.0, 0.5819, 0.8132, 0.0, 0.5819, 0.8132, 0.0, 0.5819, 0.8132, 0.0, 0.5819, 0.8132, 0.0, 0.5819, 0.8132, 0.0, 0.5819, 0.8132, 0.0, 0.5819, 0.0, 0.0, -1.0, 0.0, 0.0, -1.0, 0.0, 0.0, -1.0, 0.0, 0.0, -1.0, 0.0, -1.0, 0.0, 0.0, -1.0, 0.0, 0.0, -1.0, 0.0, 0.0, -1.0, 0.0, 0.0, -1.0, 0.0, 0.0, -1.0, 0.0, 0.0, -1.0, 0.0, 0.0, -1.0, 0.0, 0.0, -1.0, 1.911e-06, 0.0, -1.0, 1.911e-06, 0.0, -1.0, 1.911e-06, 0.0, -1.0, 1.911e-06, 0.0, 1.0, 0.0, 0.0, 1.0, 0.0, 0.0, 1.0, 0.0, 0.0, 1.0, 0.0, 0.0, 0.0, 1.0, 0.0, 0.0, 1.0, 0.0, 0.0, 1.0, 0.0, 0.0, 1.0, 8.654e-09, 0.0, -1.0, 8.654e-09, 0.0, -1.0, 8.654e-09, 0.0, -1.0, 8.654e-09, 0.0, -1.0, -1.0, 0.0, 0.0, -1.0, 0.0, 0.0, -1.0, 0.0, 0.0, -1.0, 0.0, 0.0, 0.0, 1.0, 0.0, 0.0, 1.0, 0.0, 0.0, 1.0, 0.0, 0.0, 1.0, 0.0, 0.0, 1.0, 0.0, 0.0, 1.0, 0.0, 0.0, 1.0, 0.0, 0.0, 1.0, 0.0, 0.0, 1.0, 0.0, 0.0, 1.0, 0.0, 0.0, 0.0, -1.0, 0.0, 0.0, -1.0, 0.0, 0.0, -1.0, 0.0, 0.0, -1.0, 0.0, 0.823, 0.568, 0.0, 0.823, 0.568, 0.0, 0.823, 0.568, 0.0, 0.823, 0.568, 0.0, 0.823, 0.568, 0.0, 0.823, 0.568, 0.0, 0.823, 0.568, 0.0, 0.823, 0.568, 0.0, 0.823, 0.568, 0.0, 0.823, 0.568, 0.0, 0.823, 0.568, 0.0, 0.823, 0.568, 1.0, 0.0, 0.0, 1.0, 0.0, 0.0, 1.0, 0.0, 0.0, 1.0, 0.0, 0.0, 1.0, 0.0, 0.0, 1.0, 0.0, 0.0, 1.0, 0.0, 0.0, 1.0, 0.0, 0.0, 0.0, 0.3981, 0.9174, 0.0, 0.3981, 0.9174, 0.0, 0.3981, 0.9174, 0.0, 0.3981, 0.9174, 1.0, 6.084e-08, 0.0, 1.0, 6.084e-08, 0.0, 1.0, 6.084e-08, 0.0, 1.0, 6.084e-08, 0.0, 1.0, 6.084e-08, 0.0, 1.0, 6.084e-08, 0.0, 1.0, 6.084e-08, 0.0, 1.0, 6.084e-08, 0.0, 1.0, 6.084e-08, 0.0, 0.0, 0.3981, 0.9174, 0.0, 0.3981, 0.9174, 0.0, 0.3981, 0.9174, 0.0, 0.3981, 0.9174, 1.0, -1.969e-06, 0.0, 1.0, -1.969e-06, 0.0, 1.0, -1.969e-06, 0.0, 1.0, -1.969e-06, 0.0, 1.0, -1.969e-06, 0.0, 1.0, -1.969e-06, 0.0, 1.0, -1.969e-06, 0.0, 1.0, -1.969e-06, 0.0, 1.0, -1.969e-06, 0.0, 1.0, -1.969e-06, 0.0, 0.0, 0.5577, -0.83, 0.0, 0.5577, -0.83, 0.0, 0.5577, -0.83, 0.0, 0.5577, -0.83, -0.9932, -6.9e-08, 0.1161, -0.9932, -6.9e-08, 0.1161, -0.9932, -6.9e-08, 0.1161, -0.9932, -6.9e-08, 0.1161, -0.9932, -6.9e-08, 0.1161, -0.9932, -6.9e-08, 0.1161, -0.9932, 0.0, 0.1161, -0.9932, 0.0, 0.1161, -0.9932, 0.0, 0.1161, -0.9932, 0.0, 0.1161, -0.9932, 0.0, 0.1161, -0.9932, 0.0, 0.1161, 0.0, 0.007295, 1.0, 0.0, 0.007295, 1.0, 0.0, 0.007295, 1.0, 0.0, 0.007295, 1.0, -2.096e-08, -0.7544, -0.6564, -2.096e-08, -0.7544, -0.6564, -2.096e-08, -0.7544, -0.6564, -2.096e-08, -0.7544, -0.6564, -2.096e-08, -0.7544, -0.6564, -2.096e-08, -0.7544, -0.6564, -2.096e-08, -0.7544, -0.6564, -2.096e-08, -0.7544, -0.6564, -1.0, 0.0, 0.0, -1.0, 0.0, 0.0, -1.0, 0.0, 0.0, -1.0, 0.0, 0.0, -1.0, 0.0, 0.0, -1.0, 0.0, 0.0, -1.0, 0.0, 0.0, -1.0, 0.0, 0.0, -1.0, 0.0, 0.0, 0.9932, 4.862e-08, 0.1161, 0.9932, 4.862e-08, 0.1161, 0.9932, 4.862e-08, 0.1161, 0.9932, 4.862e-08, 0.1161, 0.9932, 4.862e-08, 0.1161, 0.9932, 4.862e-08, 0.1161, 0.9932, -6.9e-08, 0.1161, 0.9932, -6.9e-08, 0.1161, 0.9932, -6.9e-08, 0.1161, 0.9932, -6.9e-08, 0.1161, 0.9932, -6.9e-08, 0.1161, 0.9932, -6.9e-08, 0.1161, 0.0, 0.007295, 1.0, 0.0, 0.007295, 1.0, 0.0, 0.007295, 1.0, 0.0, 0.007295, 1.0, -0.271, -0.9626, 0.0, -0.271, -0.9626, 0.0, -0.271, -0.9626, 0.0, -0.271, -0.9626, 0.0, 0.8884, -0.03661, 0.4576, 0.8884, -0.03661, 0.4576, 0.8884, -0.03661, 0.4576, 0.8884, -0.03661, 0.4576, 0.8884, -0.03661, 0.4576, 1.055e-07, -0.2782, 0.9605, 1.055e-07, -0.2782, 0.9605, 1.055e-07, -0.2782, 0.9605, 1.055e-07, -0.2782, 0.9605, 1.055e-07, -0.2782, 0.9605, -0.3659, -0.9306, -0.001563, -0.3659, -0.9306, -0.001563, -0.3659, -0.9306, -0.001563, -0.3659, -0.9306, -0.001563, -0.3659, -0.9306, -0.001563, -0.3659, -0.9306, -0.001563, -0.3659, -0.9306, -0.001563, -0.3659, -0.9306, -0.001563, -7.639e-08, -0.1905, -0.9817, -7.639e-08, -0.1905, -0.9817, -7.639e-08, -0.1905, -0.9817, -7.639e-08, -0.1905, -0.9817, -7.639e-08, -0.1905, -0.9817, -7.639e-08, -0.1905, -0.9817, 1.0, -2.537e-08, 0.0, 1.0, -2.537e-08, 0.0, 1.0, -2.537e-08, 0.0, 1.0, -2.537e-08, 0.0, 1.0, -2.537e-08, 0.0, 0.0, 0.0, -1.0, 0.0, 0.0, -1.0, 0.0, 0.0, -1.0, 0.0, 0.0, -1.0, -1.0, -2.537e-08, 0.0, -1.0, -2.537e-08, 0.0, -1.0, -2.537e-08, 0.0, -1.0, -2.537e-08, 0.0, -1.0, -2.537e-08, 0.0, 7.639e-08, -0.1905, -0.9817, 7.639e-08, -0.1905, -0.9817, 7.639e-08, -0.1905, -0.9817, 7.639e-08, -0.1905, -0.9817, 7.639e-08, -0.1905, -0.9817, 7.639e-08, -0.1905, -0.9817, -0.9935, -0.04687, 0.1034, -0.9935, -0.04687, 0.1034, -0.9935, -0.04687, 0.1034, -0.9935, -0.04687, 0.1034, -0.9935, -0.04687, 0.1034, 0.3659, -0.9306, -0.001563, 0.3659, -0.9306, -0.001563, 0.3659, -0.9306, -0.001563, 0.3659, -0.9306, -0.001563, 0.3659, -0.9306, -0.001563, 0.3659, -0.9306, -0.001563, 0.3659, -0.9306, -0.001563, 0.3659, -0.9306, -0.001563, -1.055e-07, -0.2782, 0.9605, -1.055e-07, -0.2782, 0.9605, -1.055e-07, -0.2782, 0.9605, -1.055e-07, -0.2782, 0.9605, -1.055e-07, -0.2782, 0.9605, -0.4188, -0.8841, 0.2071, -0.4188, -0.8841, 0.2071, -0.4188, -0.8841, 0.2071, 0.0, -1.0, 0.0, 0.0, -1.0, 0.0, 0.0, -1.0, 0.0, 0.0, -1.0, 0.0, 1.0, 0.0, 0.0, 1.0, 0.0, 0.0, 1.0, 0.0, 0.0, 1.0, 0.0, 0.0, 1.0, 0.0, 0.0, 1.0, 0.0, 0.0, 1.0, 0.0, 0.0, 1.0, 0.0, 0.0, 1.0, 0.0, 0.0, -0.3642, -0.9263, 0.09668, -0.3642, -0.9263, 0.09668, -0.3642, -0.9263, 0.09668, 0.0, -0.003022, -1.0, 0.0, -0.003022, -1.0, 0.0, -0.003022, -1.0, 0.0, -0.003022, -1.0, 0.0, -0.003022, -1.0, 0.0, -0.003022, -1.0, 0.0, -0.003022, -1.0, 0.0, -0.003022, -1.0, 0.0, -0.003022, -1.0, 0.0, -0.003022, -1.0, -1.0, 0.0, 0.0, -1.0, 0.0, 0.0, -1.0, 0.0, 0.0, -1.0, 0.0, 0.0, -0.8132, 0.0, -0.5819, -0.8132, 0.0, -0.5819, -0.8132, 0.0, -0.5819, -0.8132, 0.0, -0.5819, 1.0, -6.622e-08, 0.0, 1.0, -6.622e-08, 0.0, 1.0, -6.622e-08, 0.0, 1.0, -6.622e-08, 0.0, -0.0003857, 0.006159, -1.0, -0.0003857, 0.006159, -1.0, -0.0003857, 0.006159, -1.0, -0.0003857, 0.006159, -1.0, -0.0003857, 0.006159, -1.0, 0.271, -0.9626, 0.0, 0.271, -0.9626, 0.0, 0.271, -0.9626, 0.0, 0.271, -0.9626, 0.0, 0.0, -1.0, 0.0, 0.0, -1.0, 0.0, 0.0, -1.0, 0.0, 0.0, -1.0, 0.0, -1.0, 0.0, 0.0, -1.0, 0.0, 0.0, -1.0, 0.0, 0.0, -1.0, 0.0, 0.0, 0.0, 1.0, 0.0, 0.0, 1.0, 0.0, 0.0, 1.0, 0.0, 0.0, 1.0, 0.0, 0.0, 1.0, 0.0, 0.0, 1.0, 0.0, -0.8884, -0.03661, 0.4576, -0.8884, -0.03661, 0.4576, -0.8884, -0.03661, 0.4576, -0.8884, -0.03661, 0.4576, -0.8884, -0.03661, 0.4576, 0.0, -1.0, 0.0, 0.0, -1.0, 0.0, 0.0, -1.0, 0.0, 0.0, -1.0, 0.0, 0.2624, -0.07442, 0.9621, 0.2624, -0.07442, 0.9621, 0.2624, -0.07442, 0.9621, 0.2624, -0.07442, 0.9621, 0.0, 0.0, -1.0, 0.0, 0.0, -1.0, 0.0, 0.0, -1.0, 0.0, 0.0, -1.0, 0.0, 0.0, -1.0, 0.0, 0.0, -1.0, 0.0, 0.0, -1.0, 0.0, 0.0, -1.0, 0.9928, -0.000954, -0.1194, 0.9928, -0.000954, -0.1194, 0.9928, -0.000954, -0.1194, 0.9928, -0.000954, -0.1194, 0.9928, -0.000954, -0.1194, 0.9928, -0.000954, -0.1194, 0.9928, -0.000954, -0.1194, 0.9928, -0.000954, -0.1194, 0.3851, -0.9126, 0.1376, 0.3851, -0.9126, 0.1376, 0.3851, -0.9126, 0.1376, 0.3851, -0.9126, 0.1376, 0.0, -1.0, 1.7e-08, 0.0, -1.0, 1.7e-08, 0.0, -1.0, 1.7e-08, 0.0, -1.0, 1.7e-08, 0.0, -1.0, 1.7e-08, 0.0, -1.0, 1.7e-08, 0.0, -1.0, 1.7e-08, 0.0, -1.0, 1.7e-08, 0.0, -1.0, 1.7e-08, 0.0, -1.0, 1.7e-08, 0.0, -1.0, -0.001424, 0.0, -1.0, -0.001424, 0.0, -1.0, -0.001424, 0.0, -1.0, -0.001424, 0.0, -1.0, -0.001424, 0.0, -1.0, -0.001424, 0.0, 0.9974, 0.07233, 0.0, 0.9974, 0.07233, 0.0, 0.9974, 0.07233, 0.0, 0.9974, 0.07233, 0.0, 0.0, 1.0, 0.0, 0.0, 1.0, 0.0, 0.0, 1.0, 0.0, 0.0, 1.0, 0.0, 0.0, -1.0, 0.0, 0.0, -1.0, 0.0, 0.0, -1.0, 0.0, 0.0, -1.0, 0.0, 0.0, -1.0, 0.0, 0.0, -1.0, 0.0, 0.0, -1.0, 0.0, 0.0, -1.0, 0.0, 0.0, -1.0, 0.0, 0.0, -1.0, 0.0, 0.9774, -0.2112, 0.0, 0.9774, -0.2112, 0.0, 0.9774, -0.2112, 0.0, 0.9774, -0.2112, 0.0, 0.9801, -0.1984, 0.0, 0.9801, -0.1984, 0.0, 0.9801, -0.1984, 0.0, 0.9801, -0.1984, -0.2624, -0.07442, 0.9621, -0.2624, -0.07442, 0.9621, -0.2624, -0.07442, 0.9621, -0.2624, -0.07442, 0.9621, 0.0, 0.02607, 0.9997, 0.0, 0.02607, 0.9997, 0.0, 0.02607, 0.9997, 0.0, 0.02607, 0.9997, -0.9928, -0.000954, -0.1194, -0.9928, -0.000954, -0.1194, -0.9928, -0.000954, -0.1194, -0.9928, -0.000954, -0.1194, -0.9928, -0.000954, -0.1194, -0.9928, -0.000954, -0.1194, -0.9928, -0.000954, -0.1194, -0.9928, -0.000954, -0.1194, 0.0, 1.0, 9.4e-08, 0.0, 1.0, 9.4e-08, 0.0, 1.0, 9.4e-08, 0.0, 1.0, 9.4e-08, 0.0, 1.0, 9.4e-08, 0.0, 1.0, 9.4e-08, -0.8132, 9.341e-07, 0.5819, -0.8132, 9.341e-07, 0.5819, -0.8132, 9.341e-07, 0.5819, -0.8132, 9.341e-07, 0.5819, -0.8132, 9.341e-07, 0.5819, -0.8132, 9.341e-07, 0.5819, -0.8132, 9.341e-07, 0.5819, -0.8132, 9.341e-07, 0.5819, 0.0, 0.0, 1.0, 0.0, 0.0, 1.0, 0.0, 0.0, 1.0, 0.0, 0.0, 1.0, 0.0003857, 0.006159, -1.0, 0.0003857, 0.006159, -1.0, 0.0003857, 0.006159, -1.0, 0.0003857, 0.006159, -1.0, 0.0003857, 0.006159, -1.0, 0.0, 0.9801, -0.1984, 0.0, 0.9801, -0.1984, 0.0, 0.9801, -0.1984, 0.0, 0.9801, -0.1984, -1.0, 0.0, 0.0, -1.0, 0.0, 0.0, -1.0, 0.0, 0.0, -1.0, 0.0, 0.0, 0.0, -1.0, 0.0, 0.0, -1.0, 0.0, 0.0, -1.0, 0.0, 0.0, -1.0, 0.0, 0.0, 0.0, 1.0, 0.0, 0.0, 1.0, 0.0, 0.0, 1.0, 0.0, 0.0, 1.0, 0.0, 1.0, 0.0, 0.0, 1.0, 0.0, 0.0, 1.0, 0.0, 0.0, 1.0, 0.0, 0.0, 0.0, -1.0, 0.0, 0.0, -1.0, 0.0, 0.0, -1.0, 0.0, 0.0, -1.0, 1.0, 0.0, 0.0, 1.0, 0.0, 0.0, 1.0, 0.0, 0.0, 1.0, 0.0, 0.0, -1.0, -3.231e-07, 0.0, -1.0, -3.231e-07, 0.0, -1.0, -3.231e-07, 0.0, -1.0, -3.231e-07, 0.0, -1.0, -3.231e-07, 0.0, -1.0, -3.231e-07, 0.0, 0.0, 0.0, 1.0, 0.0, 0.0, 1.0, 0.0, 0.0, 1.0, 0.0, 0.0, 1.0, 0.0, 0.0, 1.0, 0.0, 0.0, 1.0, 0.0, 1.0, 0.0, 0.0, 1.0, 0.0, 0.0, 1.0, 0.0, 0.0, 1.0, 0.0, 0.1696, 0.9855, 0.0, 0.1696, 0.9855, 0.0, 0.1696, 0.9855, 0.0, 0.1696, 0.9855, 0.0, -0.2906, 0.0, -0.9568, -0.2906, 0.0, -0.9568, -0.2906, 0.0, -0.9568, -0.2906, 0.0, -0.9568, -1.0, 9.846e-07, 0.0, -1.0, 9.846e-07, 0.0, -1.0, 9.846e-07, 0.0, -1.0, 9.846e-07, 0.0, -1.0, 9.846e-07, 0.0, -1.0, 9.846e-07, 0.0, -1.0, 9.846e-07, 0.0, -1.0, 9.846e-07, 0.0, -1.0, 9.846e-07, 0.0, -1.0, 9.846e-07, 0.0, 1.0, 0.0, 0.0, 1.0, 0.0, 0.0, 1.0, 0.0, 0.0, 1.0, 0.0, 0.0, 0.0, -1.0, 0.0, 0.0, -1.0, 0.0, 0.0, -1.0, 0.0, 0.0, -1.0, 0.0, 4.477e-09, 0.0, 1.0, 4.477e-09, 0.0, 1.0, 4.477e-09, 0.0, 1.0, 4.477e-09, 0.0, 1.0, 4.477e-09, 0.0, 1.0, 4.477e-09, 0.0, 1.0, 4.477e-09, 0.0, 1.0, 4.477e-09, 0.0, 1.0, 4.477e-09, 0.0, 1.0, 4.477e-09, 0.0, 1.0, 0.0, 0.0, -1.0, 0.0, 0.0, -1.0, 0.0, 0.0, -1.0, 0.0, 0.0, -1.0, 0.8132, 0.0, -0.5819, 0.8132, 0.0, -0.5819, 0.8132, 0.0, -0.5819, 0.8132, 0.0, -0.5819, 0.8132, 0.0, -0.5819, -1.0, 0.0, 0.0, -1.0, 0.0, 0.0, -1.0, 0.0, 0.0, -1.0, 0.0, 0.0, -0.1696, 0.9855, 0.0, -0.1696, 0.9855, 0.0, -0.1696, 0.9855, 0.0, -0.1696, 0.9855, 0.0, 1.0, -3.231e-07, 0.0, 1.0, -3.231e-07, 0.0, 1.0, -3.231e-07, 0.0, 1.0, -3.231e-07, 0.0, 1.0, -3.231e-07, 0.0, 1.0, -3.231e-07, 0.0, 0.2906, 0.0, -0.9568, 0.2906, 0.0, -0.9568, 0.2906, 0.0, -0.9568, 0.2906, 0.0, -0.9568, 0.0, 1.0, 0.0, 0.0, 1.0, 0.0, 0.0, 1.0, 0.0, 0.0, 1.0, 0.0, -1.0, 0.0, 0.0, -1.0, 0.0, 0.0, -1.0, 0.0, 0.0, -1.0, 0.0, 0.0, -1.0, 0.0, 0.0, -1.0, 0.0, 0.0, -1.0, 0.0, 0.0, -1.0, 0.0, 0.0, -1.0, 0.0, 0.0, 0.0, -0.9599, 0.2802, 0.0, -0.9599, 0.2802, 0.0, -0.9599, 0.2802, 0.0, -0.9599, 0.2802])] * 3)])

# ---- objects
ob_hemi = bpy.data.objects.new('Hemi', light_hemi)
ob_cube_007 = bpy.data.objects.new('Cube.007', me_cube_009)
ob_cube = bpy.data.objects.new('Cube', me_cube_002)
ob_camera = bpy.data.objects.new('Camera', cam_camera)

# ---- transforms, parenting, visibility, modifiers, constraints
ob_hemi.location = (1.3, -1.966, 1.385)
ob_hemi.lineart.crease_threshold = 0.0
ob_cube_007.location = (0.0, -0.3271, -0.1472)
ob_cube_007.scale = (0.9461, 0.4555, 0.2419)
ob_cube_007.lineart.crease_threshold = 0.0
ob_cube.location = (0.0, -1.278, 0.9269)
ob_cube.lineart.crease_threshold = 0.0
ob_camera.location = (7.481, -6.508, 5.344)
ob_camera.rotation_euler = (1.109, 0.01082, 0.8149)
ob_camera.lock_rotations_4d = False
ob_camera.empty_display_type = 'ARROWS'
ob_camera.color = (0.0, 0.0, 0.0, 0.0)
ob_camera.display_type = 'WIRE'
ob_camera.lineart.crease_threshold = 0.0

# ---- collection membership
col_collection_1.objects.link(ob_hemi)
col_collection_1.objects.link(ob_cube_007)
col_collection_1.objects.link(ob_cube)
col_collection_1.objects.link(ob_camera)

# ---- scene / render settings (as saved in the file)
scene.camera = ob_camera
scene.frame_start = 1; scene.frame_end = 250; scene.frame_set(1)
scene.render.engine = 'BLENDER_EEVEE_NEXT'
scene.render.resolution_percentage = 50
scene.render.dither_intensity = 0.0
scene.cycles.use_denoising = False
scene.cycles.samples = 128
scene.cycles.sampling_pattern = 'TABULATED_SOBOL'
scene.cycles.light_sampling_threshold = 0.0
scene.cycles.use_adaptive_sampling = False
scene.cycles.use_light_tree = False
scene.cycles.blur_glossy = 0.0
scene.cycles.sample_clamp_indirect = 0.0
scene.view_settings.view_transform = 'Standard'
bpy.context.view_layer.update()
